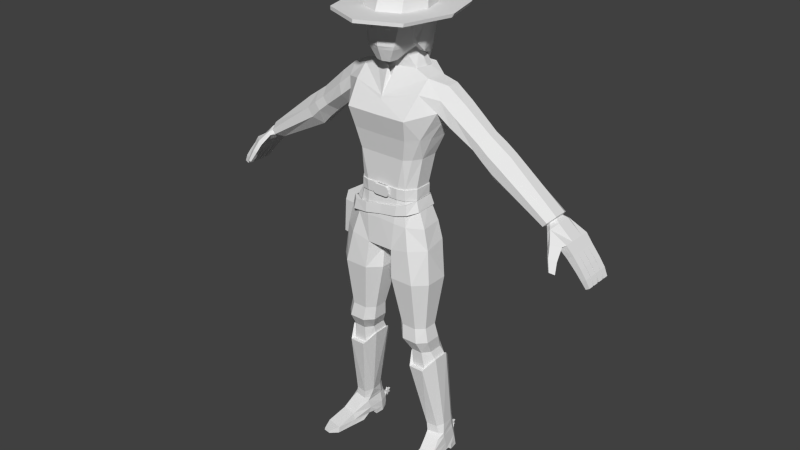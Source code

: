 # Source: Character_2.4.blend  (saved by Blender 2.78.0; exported with 4.5.12 LTS)
import bpy
from mathutils import Matrix  # noqa: F401  (used for matrix-valued properties, if any)

bpy.ops.wm.read_factory_settings(use_empty=True)
scene = bpy.context.scene
scene.name = 'Scene'

# ---- collections
col_collection_1 = bpy.data.collections.new('Collection 1'); scene.collection.children.link(col_collection_1)

# ---- world
world_world = bpy.data.worlds.new('World'); scene.world = world_world
world_world.color = (0.05088, 0.05088, 0.05088)
world_world.use_sun_shadow = False
world_world.sun_shadow_jitter_overblur = 0.0
world_world.cycles.sampling_method = 'NONE'
world_world.cycles.sample_map_resolution = 256

# ---- meshes
me_cubo_001 = bpy.data.meshes.new('Cubo.001')
me_cubo_001.from_pydata([(-0.05705, 0.05023, 1.132), (-0.07013, -0.1682, 1.134), (-0.1701, -0.01513, 1.121), (-0.1801, -0.1206, 1.121), (-0.1023, 0.03364, 1.124), (-0.1395, -0.1587, 1.124), (-0.1644, -0.01922, 1.163), (-0.1716, -0.1147, 1.164), (-0.07212, -0.1619, 1.176), (-0.05762, 0.03829, 1.173), (-0.102, 0.02416, 1.165), (-0.113, -0.1521, 1.167), (0.0005914, -0.1649, 1.148), (0.001725, 0.05117, 1.138), (0.05708, 0.04079, 1.149), (0.07131, -0.1639, 1.159), (0.1403, -0.01932, 1.182), (0.1451, -0.1167, 1.182), (0.1034, 0.0176, 1.163), (0.1197, -0.1547, 1.172), (0.0005914, -0.1582, 1.188), (0.001725, 0.03759, 1.18), (0.1346, -0.02341, 1.222), (0.1367, -0.1109, 1.222), (0.07331, -0.1576, 1.201), (0.05765, 0.02886, 1.19), (0.1032, 0.008115, 1.205), (0.1142, -0.1481, 1.212), (-0.05482, 0.06208, 1.132), (0.001883, 0.06318, 1.138), (0.0006884, -0.1702, 1.148), (-0.07384, -0.1737, 1.134), (0.001883, 0.04887, 1.18), (-0.1846, -0.1235, 1.121), (-0.1742, -0.01243, 1.121), (-0.1458, -0.1637, 1.124), (-0.1022, 0.02853, 1.165), (-0.1025, 0.03852, 1.124), (-0.14, -0.1567, 1.167), (0.0006884, -0.1632, 1.188), (-0.1721, -0.01674, 1.163), (-0.1797, -0.1174, 1.164), (-0.07594, -0.1671, 1.176), (-0.05542, 0.0495, 1.173), (0.06022, 0.05227, 1.149), (0.07521, -0.1692, 1.159), (0.1589, -0.1195, 1.182), (0.1538, -0.01685, 1.182), (0.1262, -0.1595, 1.172), (0.1088, 0.01793, 1.205), (0.1091, 0.02793, 1.163), (0.1204, -0.1526, 1.215), (0.1399, -0.02176, 1.224), (0.1428, -0.1129, 1.225), (0.07732, -0.1626, 1.201), (0.06082, 0.03969, 1.19), (-0.2283, -0.1219, 1.124), (-0.2178, -0.01082, 1.124), (-0.2118, -0.01513, 1.166), (-0.2194, -0.1158, 1.167), (-0.232, -0.1075, 0.9635), (-0.2242, -0.02454, 0.9635), (-0.251, -0.1063, 0.966), (-0.2432, -0.02334, 0.9659)], [], [(41, 33, 35, 38), (38, 35, 31, 42), (34, 40, 36, 37), (30, 39, 42, 31), (28, 43, 32, 29), (40, 34, 57, 58), (28, 37, 36, 43), (53, 51, 48, 46), (51, 54, 45, 48), (47, 50, 49, 52), (30, 45, 54, 39), (44, 29, 32, 55), (46, 47, 52, 53), (44, 55, 49, 50), (19, 17, 46, 48), (21, 25, 55, 32), (22, 23, 53, 52), (13, 0, 28, 29), (16, 18, 50, 47), (25, 26, 49, 55), (1, 12, 30, 31), (18, 14, 44, 50), (6, 10, 36, 40), (15, 19, 48, 45), (8, 11, 38, 42), (2, 3, 33, 34), (11, 7, 41, 38), (3, 5, 35, 33), (20, 8, 42, 39), (9, 21, 32, 43), (4, 2, 34, 37), (7, 6, 40, 41), (0, 4, 37, 28), (10, 9, 43, 36), (5, 1, 31, 35), (26, 22, 52, 49), (14, 13, 29, 44), (27, 24, 54, 51), (12, 15, 45, 30), (23, 27, 51, 53), (17, 16, 47, 46), (24, 20, 39, 54), (56, 59, 58, 57), (41, 40, 58, 59), (33, 56, 62, 60), (33, 41, 59, 56), (61, 60, 62, 63), (34, 33, 60, 61), (57, 34, 61, 63), (56, 57, 63, 62)])
_uv = me_cubo_001.uv_layers.new(name='UVMap')
_uv.uv.foreach_set('vector', [0.459, 0.2122, 0.459, 0.2122, 0.459, 0.2122, 0.459, 0.2122, 0.459, 0.2122, 0.459, 0.2122, 0.459, 0.2122, 0.459, 0.2122, 0.459, 0.2122, 0.459, 0.2122, 0.459, 0.2122, 0.459, 0.2122, 0.459, 0.2122, 0.459, 0.2122, 0.459, 0.2122, 0.459, 0.2122, 0.459, 0.2122, 0.459, 0.2122, 0.459, 0.2122, 0.459, 0.2122, 0.459, 0.2122, 0.459, 0.2122, 0.459, 0.2122, 0.459, 0.2122, 0.459, 0.2122, 0.459, 0.2122, 0.459, 0.2122, 0.459, 0.2122, 0.459, 0.2122, 0.459, 0.2122, 0.459, 0.2122, 0.459, 0.2122, 0.459, 0.2122, 0.459, 0.2122, 0.459, 0.2122, 0.459, 0.2122, 0.459, 0.2122, 0.459, 0.2122, 0.459, 0.2122, 0.459, 0.2122, 0.459, 0.2122, 0.459, 0.2122, 0.459, 0.2122, 0.459, 0.2122, 0.459, 0.2122, 0.459, 0.2122, 0.459, 0.2122, 0.459, 0.2122, 0.459, 0.2122, 0.459, 0.2122, 0.459, 0.2122, 0.459, 0.2122, 0.459, 0.2122, 0.459, 0.2122, 0.459, 0.2122, 0.459, 0.2122, 0.459, 0.2122, 0.459, 0.2122, 0.459, 0.2122, 0.459, 0.2122, 0.459, 0.2122, 0.459, 0.2122, 0.459, 0.2122, 0.459, 0.2122, 0.459, 0.2122, 0.459, 0.2122, 0.459, 0.2122, 0.459, 0.2122, 0.459, 0.2122, 0.459, 0.2122, 0.459, 0.2122, 0.459, 0.2122, 0.459, 0.2122, 0.459, 0.2122, 0.459, 0.2122, 0.459, 0.2122, 0.459, 0.2122, 0.459, 0.2122, 0.459, 0.2122, 0.459, 0.2122, 0.459, 0.2122, 0.459, 0.2122, 0.459, 0.2122, 0.459, 0.2122, 0.459, 0.2122, 0.459, 0.2122, 0.459, 0.2122, 0.459, 0.2122, 0.459, 0.2122, 0.459, 0.2122, 0.459, 0.2122, 0.459, 0.2122, 0.459, 0.2122, 0.459, 0.2122, 0.459, 0.2122, 0.459, 0.2122, 0.459, 0.2122, 0.459, 0.2122, 0.459, 0.2122, 0.459, 0.2122, 0.459, 0.2122, 0.459, 0.2122, 0.459, 0.2122, 0.459, 0.2122, 0.459, 0.2122, 0.459, 0.2122, 0.459, 0.2122, 0.459, 0.2122, 0.459, 0.2122, 0.459, 0.2122, 0.459, 0.2122, 0.459, 0.2122, 0.459, 0.2122, 0.459, 0.2122, 0.459, 0.2122, 0.459, 0.2122, 0.459, 0.2122, 0.459, 0.2122, 0.459, 0.2122, 0.459, 0.2122, 0.459, 0.2122, 0.459, 0.2122, 0.459, 0.2122, 0.459, 0.2122, 0.459, 0.2122, 0.459, 0.2122, 0.459, 0.2122, 0.459, 0.2122, 0.459, 0.2122, 0.459, 0.2122, 0.459, 0.2122, 0.459, 0.2122, 0.459, 0.2122, 0.459, 0.2122, 0.459, 0.2122, 0.459, 0.2122, 0.459, 0.2122, 0.459, 0.2122, 0.459, 0.2122, 0.459, 0.2122, 0.459, 0.2122, 0.459, 0.2122, 0.459, 0.2122, 0.459, 0.2122, 0.459, 0.2122, 0.459, 0.2122, 0.459, 0.2122, 0.459, 0.2122, 0.459, 0.2122, 0.459, 0.2122, 0.459, 0.2122, 0.459, 0.2122, 0.459, 0.2122, 0.459, 0.2122, 0.459, 0.2122, 0.459, 0.2122, 0.459, 0.2122, 0.459, 0.2122, 0.459, 0.2122, 0.459, 0.2122, 0.459, 0.2122, 0.459, 0.2122, 0.459, 0.2122, 0.459, 0.2122, 0.459, 0.2122, 0.459, 0.2122, 0.459, 0.2122, 0.459, 0.2122, 0.459, 0.2122, 0.459, 0.2122, 0.459, 0.2122, 0.459, 0.2122, 0.459, 0.2122, 0.459, 0.2122, 0.459, 0.2122, 0.459, 0.2122, 0.459, 0.2122, 0.459, 0.2122, 0.459, 0.2122, 0.459, 0.2122, 0.459, 0.2122, 0.459, 0.2122, 0.459, 0.2122, 0.459, 0.2122, 0.459, 0.2122, 0.459, 0.2122, 0.459, 0.2122, 0.459, 0.2122, 0.459, 0.2122, 0.459, 0.2122, 0.459, 0.2122, 0.459, 0.2122, 0.459, 0.2122, 0.459, 0.2122, 0.459, 0.2122, 0.459, 0.2122, 0.459, 0.2122, 0.459, 0.2122, 0.459, 0.2122, 0.459, 0.2122])
me_cubo_001.use_remesh_preserve_volume = False
me_cubo_001.use_remesh_preserve_attributes = False
me_cubo_001.use_mirror_vertex_groups = False
me_cubo_001.update()
me_cubo = bpy.data.meshes.new('Cubo')
me_cubo.from_pydata([(-0.1886, 0.08968, 0.05417), (-0.1968, 0.08968, 0.05417), (-0.1886, 0.08968, 0.03365), (-0.1968, 0.08968, 0.03365), (-0.1886, 0.09428, 0.0462), (-0.1968, 0.09428, 0.0462), (-0.1886, 0.1075, 0.04391), (-0.1968, 0.1075, 0.04391), (-0.1886, 0.09888, 0.05417), (-0.1968, 0.09888, 0.05417), (-0.1886, 0.1075, 0.06443), (-0.1968, 0.1075, 0.06443), (-0.1886, 0.09428, 0.06213), (-0.1968, 0.09428, 0.06213), (-0.1886, 0.08968, 0.07469), (-0.1968, 0.08968, 0.07469), (-0.1886, 0.08508, 0.06213), (-0.1968, 0.08508, 0.06213), (-0.1886, 0.07192, 0.06443), (-0.1968, 0.07192, 0.06443), (-0.1886, 0.08049, 0.05417), (-0.1968, 0.08049, 0.05417), (-0.1886, 0.07192, 0.04391), (-0.1968, 0.07192, 0.04391), (-0.1886, 0.08508, 0.0462), (-0.1968, 0.08508, 0.0462), (-0.07653, -0.06906, 1.833), (-0.03163, -0.1433, 1.782), (0.0, -0.152, 1.782), (-0.05822, -0.1553, 1.833), (0.0, -0.1228, 2.083), (0.0, 0.06348, 2.076), (0.0, -0.1733, 1.833), (0.0, 0.0914, 2.036), (0.0, -0.1661, 2.038), (0.0, -0.03245, 2.094), (0.0, 0.04704, 1.833), (-0.04793, 0.02324, 1.829), (0.0, -0.1065, 1.782), (-0.0443, -0.06012, 1.8), (-0.7192, 0.05866, 1.264), (-0.7307, 0.05866, 1.277), (-0.7699, 0.07129, 1.204), (-0.8023, 0.07129, 1.235), (-0.7995, 0.07129, 1.173), (-0.8295, 0.07129, 1.199), (-0.8389, 0.07129, 1.132), (-0.8663, 0.07129, 1.153), (-0.8644, 0.07129, 1.101), (-0.8901, 0.07129, 1.119), (-0.8864, 0.06842, 1.075), (-0.9054, 0.06842, 1.087), (-0.7077, 0.03328, 1.251), (-0.7077, -0.02311, 1.251), (-0.7307, -0.06988, 1.277), (-0.7422, -0.02937, 1.29), (-0.7422, 0.03328, 1.29), (-0.8023, 0.03699, 1.235), (-0.7995, 0.03956, 1.173), (-0.7995, 0.005261, 1.173), (-0.7995, -0.02904, 1.173), (-0.8295, -0.02904, 1.199), (-0.8295, 0.005261, 1.199), (-0.8295, 0.03956, 1.199), (-0.8389, 0.03699, 1.132), (-0.8389, 0.002688, 1.132), (-0.8389, -0.03161, 1.132), (-0.8663, -0.03161, 1.153), (-0.8663, 0.002688, 1.153), (-0.8663, 0.03699, 1.153), (-0.8644, 0.03699, 1.101), (-0.8644, 0.002688, 1.101), (-0.8644, -0.03161, 1.101), (-0.8901, -0.03161, 1.119), (-0.8901, 0.002688, 1.119), (-0.8901, 0.03699, 1.119), (-0.8864, 0.03481, 1.075), (-0.8864, -0.0006387, 1.075), (-0.8864, -0.03271, 1.075), (-0.9054, -0.03271, 1.087), (-0.9054, -0.0006387, 1.087), (-0.9054, 0.03481, 1.087), (-0.8663, 0.04214, 1.153), (-0.8901, 0.04214, 1.119), (-0.9054, 0.04437, 1.087), (-0.7699, 0.04214, 1.204), (-0.8389, 0.04214, 1.132), (-0.8644, 0.04214, 1.101), (-0.8864, 0.04437, 1.075), (-0.7699, 0.007834, 1.204), (-0.8389, 0.007834, 1.132), (-0.8663, 0.007834, 1.153), (-0.8644, 0.007834, 1.101), (-0.8901, 0.007834, 1.119), (-0.8864, 0.01076, 1.075), (-0.9054, 0.01076, 1.087), (-0.7699, -0.02647, 1.204), (-0.8023, -0.02647, 1.235), (-0.8389, -0.02647, 1.132), (-0.8663, -0.02647, 1.153), (-0.8644, -0.02647, 1.101), (-0.8901, -0.02647, 1.119), (-0.8864, -0.02469, 1.075), (-0.9054, -0.02469, 1.087), (-0.8052, -0.06077, 1.178), (-0.8447, -0.06077, 1.137), (-0.8714, -0.06077, 1.106), (-0.8903, -0.05677, 1.078), (-0.8295, -0.06077, 1.199), (-0.8663, -0.06077, 1.153), (-0.8901, -0.06077, 1.119), (-0.9054, -0.05677, 1.087), (-0.8023, -0.06717, 1.235), (-0.7192, -0.06988, 1.264), (-0.7718, -0.06934, 1.216), (-0.7453, -0.1029, 1.221), (-0.7583, -0.1226, 1.186), (-0.7863, -0.1057, 1.174), (-0.7782, -0.1417, 1.144), (-0.7978, -0.13, 1.136), (-0.792, -0.08058, 1.229), (-0.7557, -0.1071, 1.238), (-0.7961, -0.1153, 1.184), (-0.768, -0.1321, 1.196), (-0.8035, -0.1356, 1.142), (-0.7839, -0.1473, 1.15), (-0.7228, -0.01786, 1.3), (-0.7228, 0.02182, 1.3), (-0.6776, 0.03031, 1.256), (-0.6776, -0.02637, 1.256), (-0.5109, 0.02491, 1.485), (-0.5109, -0.01955, 1.485), (-0.437, -0.01955, 1.378), (-0.437, 0.02491, 1.378), (-0.2314, 0.01547, 1.705), (-0.2326, -0.04086, 1.705), (-0.7113, 0.04768, 1.287), (-0.694, 0.06724, 1.274), (-0.7105, -0.06302, 1.292), (-0.694, -0.06302, 1.274), (-0.4863, 0.06936, 1.45), (-0.4616, 0.06936, 1.414), (-0.4863, -0.064, 1.45), (-0.4616, -0.064, 1.414), (-0.3499, 0.02022, 1.461), (-0.3499, -0.02328, 1.461), (-0.416, -0.02328, 1.551), (-0.416, 0.02022, 1.551), (-0.3939, 0.06371, 1.521), (-0.3719, 0.06371, 1.491), (-0.3719, -0.06677, 1.491), (-0.3939, -0.06677, 1.521), (-0.3952, -0.02151, 1.421), (-0.3952, 0.02556, 1.421), (-0.4617, 0.02556, 1.519), (-0.4617, -0.02151, 1.519), (-0.4174, 0.07264, 1.454), (-0.4395, 0.07264, 1.486), (-0.4395, -0.06859, 1.486), (-0.4174, -0.06859, 1.454), (-0.2718, 0.06366, 1.621), (-0.3027, -0.03345, 1.649), (-0.2656, 0.07108, 1.562), (-0.3006, 0.01832, 1.651), (-0.2763, -0.03758, 1.518), (-0.2755, -0.08496, 1.561), (-0.269, 0.02839, 1.532), (-0.2889, -0.07915, 1.606), (-0.1692, 0.01423, 1.722), (-0.1559, -0.06689, 1.724), (-0.2007, 0.0589, 1.678), (-0.09363, 0.06085, 1.749), (0.0, 0.06858, 1.749), (-0.08471, -0.046, 1.744), (-0.01916, -0.09364, 1.752), (-0.2496, -0.08813, 0.09271), (-0.1888, -0.09872, 0.09271), (-0.244, 0.02203, 0.09795), (-0.2554, -0.05158, 0.09271), (-0.1801, 0.04663, 0.09833), (-0.2247, 0.05023, 0.09833), (-0.1697, 0.01604, 0.09833), (-0.1721, -0.06591, 0.09271), (-0.2724, -0.2213, 0.02668), (-0.2007, -0.2323, 0.02668), (-0.2531, 0.03294, 0.02379), (-0.2629, -0.04274, 0.02077), (-0.1777, 0.06014, 0.03583), (-0.2239, 0.06088, 0.03583), (-0.16, 0.01816, 0.02379), (-0.175, -0.05817, 0.02077), (-0.2548, 0.03563, 0.0004913), (-0.2297, 0.05907, 0.0004913), (-0.2749, -0.2278, 0.0004913), (-0.1745, 0.05682, 0.0004913), (-0.1594, 0.0203, 0.0004913), (-0.2005, -0.2392, 0.0004913), (-0.223, 0.05995, 0.04267), (-0.2482, 0.02981, 0.0537), (-0.1671, -0.05495, 0.0537), (-0.1946, -0.1417, 0.0537), (-0.1792, 0.05891, 0.04267), (-0.2607, -0.1316, 0.0537), (-0.2586, -0.04094, 0.0537), (-0.1604, 0.01634, 0.0537), (0.0, -0.1199, 0.9686), (0.0, -0.01028, 0.9686), (-0.1729, -0.1847, 0.8819), (-0.1683, -0.152, 0.6608), (-0.1797, -0.1599, 0.598), (-0.1829, -0.1252, 0.5367), (-0.1949, -0.1194, 0.4563), (-0.23, -0.07157, 0.1483), (-0.2391, -0.06828, 0.1113), (0.0, 0.032, 0.99), (-0.06906, -0.1847, 0.8819), (-0.1022, -0.152, 0.6608), (-0.1101, -0.1599, 0.598), (-0.1323, -0.1252, 0.5367), (-0.1336, -0.1194, 0.4563), (-0.1803, -0.0787, 0.1483), (-0.1843, -0.07885, 0.1113), (-0.05862, -0.1739, 1.004), (-0.2248, -0.0342, 0.8819), (-0.2014, -0.06093, 0.6608), (-0.2145, -0.054, 0.598), (-0.2083, -0.03121, 0.5367), (-0.2293, -0.01498, 0.5019), (-0.2407, 0.0159, 0.1458), (-0.2411, 0.01909, 0.1129), (-0.2248, -0.1345, 0.8819), (-0.2014, -0.1216, 0.6608), (-0.2145, -0.1246, 0.598), (-0.2083, -0.0939, 0.5367), (-0.222, -0.08462, 0.5015), (-0.2468, -0.04315, 0.153), (-0.2529, -0.05125, 0.1113), (-0.1855, 0.00531, 1.488), (-0.06906, 0.01596, 0.8819), (-0.1591, 0.01596, 0.8819), (-0.1022, -0.03058, 0.6608), (-0.1683, -0.03058, 0.6608), (-0.1101, -0.01869, 0.598), (-0.1797, -0.01869, 0.598), (-0.1323, 0.000133, 0.5367), (-0.1829, 0.000133, 0.5367), (-0.1336, 0.01239, 0.4563), (-0.1994, 0.0345, 0.4567), (-0.1879, 0.04322, 0.1458), (-0.2229, 0.04322, 0.1458), (-0.1821, 0.04351, 0.1129), (-0.2265, 0.04673, 0.1127), (-0.09916, 0.03185, 1.007), (0.0, -0.1739, 1.004), (-0.01713, -0.0342, 0.8819), (-0.06908, -0.06093, 0.6608), (-0.07527, -0.054, 0.598), (-0.1069, -0.03121, 0.5367), (-0.1052, -0.01506, 0.5015), (-0.1714, 0.0159, 0.1458), (-0.1688, 0.01909, 0.1129), (-0.02027, -0.01028, 0.9736), (-0.01713, -0.1345, 0.8819), (-0.06908, -0.1216, 0.6608), (-0.07527, -0.1246, 0.598), (-0.1069, -0.0939, 0.5367), (-0.1052, -0.08462, 0.5015), (-0.1587, -0.04315, 0.153), (-0.1683, -0.05479, 0.1113), (-0.02027, -0.1199, 0.9736), (0.0, -0.1682, 1.127), (0.0, 0.06515, 1.121), (-0.05619, 0.05985, 1.12), (-0.06795, -0.167, 1.122), (0.0, -0.1541, 1.402), (0.0, 0.02712, 1.402), (0.0, -0.1938, 1.58), (0.0, 0.08346, 1.6), (0.0, -0.1696, 1.49), (0.0, 0.06794, 1.488), (0.0, -0.1527, 1.273), (0.0, 0.01262, 1.269), (-0.1526, -0.01195, 1.402), (-0.03529, 0.03371, 0.9854), (-0.1767, -0.01702, 1.117), (-0.1322, -0.0273, 1.271), (-0.1879, -0.1203, 1.117), (-0.1526, -0.09296, 1.402), (-0.1813, -0.07529, 1.488), (-0.1345, -0.1035, 1.272), (-0.1042, -0.1541, 1.402), (-0.1378, -0.1931, 1.581), (-0.1239, -0.1697, 1.492), (-0.07481, -0.1527, 1.273), (-0.08898, 0.02712, 1.402), (-0.1226, 0.08346, 1.6), (-0.1056, 0.06794, 1.488), (-0.05679, 0.01285, 1.27), (0.0, -0.1608, 1.633), (-0.1528, -0.1226, 1.672), (-0.1012, 0.03943, 1.119), (-0.1275, 0.02712, 1.402), (-0.1556, 0.045, 1.488), (-0.2038, 0.07003, 1.605), (-0.1029, -0.0004501, 1.269), (0.0, -0.1544, 1.644), (-0.2264, -0.08155, 1.655), (-0.1274, 0.06438, 1.693), (0.0, 0.07831, 1.695), (-0.105, 0.009096, 1.747), (0.0, 0.0283, 1.829), (-0.03837, -0.1065, 1.782), (0.0, -0.07566, 1.794), (-0.05308, 0.003508, 1.819), (-0.1982, -0.01584, 1.041), (-0.1439, -0.175, 1.023), (-0.2097, -0.1246, 1.029), (-0.1212, -0.1582, 1.117), (-0.1673, -0.1273, 1.493), (-0.1054, -0.142, 1.272), (-0.1307, -0.1299, 1.402), (-0.7714, -0.08051, 1.214), (-0.2171, 0.03075, 1.564), (-0.2187, -0.09026, 1.605), (-0.2129, -0.0435, 1.56), (-0.07291, 0.08067, 2.035), (-0.09352, 0.06209, 2.036), (-0.06963, 0.004418, 1.833), (-0.05326, 0.02675, 1.833), (-0.05683, 0.05615, 2.074), (-0.07364, 0.04101, 2.075), (0.0, 0.04429, 2.079), (-0.08922, -0.1294, 2.038), (-0.07091, -0.09701, 2.083), (-0.1186, -0.02576, 2.038), (-0.0916, -0.02403, 2.083), (-0.1267, -0.03485, 1.98), (-0.1174, -0.0389, 1.965), (-0.0878, -0.1444, 1.965), (-0.09462, -0.1488, 1.98), (0.0, 0.08359, 1.968), (0.0, 0.09559, 1.98), (0.0, -0.1815, 1.965), (0.0, -0.189, 1.98), (-0.09248, 0.0495, 1.967), (-0.09961, 0.0605, 1.98), (-0.07733, 0.08144, 1.98), (-0.07153, 0.06953, 1.968), (-0.2378, -0.02343, 1.979), (-0.2332, -0.03006, 1.965), (-0.1744, -0.2396, 1.965), (-0.1776, -0.2372, 1.979), (0.0, 0.2133, 1.965), (0.0, 0.2214, 1.979), (0.0, -0.3135, 1.965), (0.0, -0.3127, 1.979), (-0.1837, 0.1456, 1.965), (-0.1869, 0.1555, 1.979), (-0.1451, 0.1948, 1.979), (-0.1421, 0.1854, 1.965), (0.0, 0.0513, 1.744), (-0.0836, 0.04544, 1.743), (-0.09221, 0.006183, 1.742), (0.0, -0.07174, 1.746), (-0.09658, -0.06474, 1.75), (-0.08908, 0.05251, 1.704), (0.0, 0.05922, 1.704), (0.0, -0.0979, 1.704), (-0.09895, 0.007519, 1.702), (-0.09035, -0.05229, 1.705), (-0.7269, -0.02637, 1.31), (-0.7269, 0.03031, 1.31), (-0.6882, 0.02182, 1.262), (-0.6998, 0.04768, 1.274), (-0.6882, -0.01786, 1.262), (-0.6998, -0.04352, 1.274), (-0.7105, 0.06724, 1.292), (-0.7113, -0.04352, 1.287), (0.0, -0.1514, 1.228), (0.0, 0.01731, 1.223), (-0.1321, -0.02729, 1.224), (-0.1365, -0.1056, 1.225), (-0.07297, -0.1511, 1.227), (-0.05762, 0.01615, 1.224), (-0.1006, 0.001883, 1.223), (-0.1073, -0.1416, 1.225), (0.0, -0.1678, 1.273), (0.0, -0.1666, 1.228), (-0.02494, -0.1514, 1.228), (-0.03791, -0.1518, 1.241), (-0.03411, -0.1515, 1.232), (-0.03791, -0.1523, 1.26), (-0.02494, -0.1527, 1.273), (-0.03411, -0.1525, 1.269), (-0.03791, -0.167, 1.241), (-0.02494, -0.1666, 1.228), (-0.03411, -0.1667, 1.232), (-0.02494, -0.1678, 1.273), (-0.03791, -0.1675, 1.26), (-0.03411, -0.1677, 1.269), (-0.1994, -0.1398, 0.4567), (-0.2293, -0.08676, 0.5019), (-0.1307, -0.1398, 0.4567), (-0.222, -0.01949, 0.5015), (-0.1949, 0.01239, 0.4563), (-0.1307, 0.0345, 0.4567), (-0.09911, -0.08676, 0.5019), (-0.09911, -0.009532, 0.5019), (-0.253, -0.2711, 0.02264), (-0.2208, -0.2761, 0.02264), (-0.254, -0.2741, 0.01219), (-0.2207, -0.2792, 0.01219), (-0.2602, -0.004944, 0.0004913), (-0.1633, -0.0205, 0.0004913), (-0.2601, -0.005877, 0.02379), (-0.1618, -0.02096, 0.02379), (-0.268, -0.07735, 0.0), (-0.176, -0.09313, 0.0), (-0.1755, 0.05868, 0.0537), (-0.1745, 0.06023, 0.02379), (-0.228, 0.06112, 0.02379), (-0.2259, 0.05985, 0.0537), (-0.1934, 0.09058, 0.04895), (-0.2032, 0.09132, 0.04895), (-0.203, 0.0904, 0.05579), (-0.1936, 0.08935, 0.05579), (-0.07474, -0.1578, 1.273), (0.0, -0.1578, 1.273), (-0.05562, 0.01784, 1.27), (0.0, 0.0176, 1.269), (0.0, -0.1565, 1.228), (-0.1381, -0.1056, 1.272), (-0.1357, -0.02477, 1.271), (-0.1356, -0.02477, 1.224), (-0.1072, -0.1465, 1.272), (-0.1402, -0.1079, 1.225), (-0.07279, -0.1562, 1.227), (-0.0565, 0.02134, 1.224), (-0.1046, 0.003728, 1.269), (0.0, 0.02258, 1.223), (-0.1022, 0.006204, 1.223), (-0.1093, -0.1461, 1.225), (-0.05972, -0.1533, 1.925), (-0.01589, -0.1661, 1.925), (-0.06202, -0.1543, 1.928), (-0.01589, -0.1654, 1.928), (-0.06523, -0.1663, 1.925), (-0.02608, -0.1816, 1.925), (-0.06753, -0.1665, 1.928), (-0.02608, -0.1809, 1.928), (-0.04845, -0.16, 1.914), (-0.0325, -0.1681, 1.914), (-0.0494, -0.164, 1.914), (-0.03345, -0.1721, 1.914), (-0.04848, -0.16, 1.908), (-0.03254, -0.1681, 1.908), (-0.04943, -0.1641, 1.908), (-0.03349, -0.1722, 1.908), (-0.08392, -0.07762, 1.868), (-0.09951, -0.1044, 1.967), (-0.1034, -0.1021, 1.966), (-0.09946, -0.07534, 1.867), (-0.1055, -0.06354, 1.845), (-0.1192, -0.05574, 1.966), (-0.08392, -0.06582, 1.847), (-0.05473, 0.03134, 1.847), (-0.06319, -0.1568, 1.847), (0.0, 0.05097, 1.847), (0.0, -0.1787, 1.847), (-0.07119, 0.009262, 1.847), (-0.1087, -0.001378, 1.967), (-0.07937, -0.02699, 1.811), (0.0, 0.09548, 1.847), (0.0, 0.0911, 1.968), (-0.0941, 0.04627, 1.847), (-0.09851, 0.0495, 1.967), (-0.07153, 0.07704, 1.968), (-0.06793, 0.07586, 1.847), (-0.1165, -0.001378, 1.967), (-0.1052, -0.02699, 1.812), (-0.2677, -0.132, 0.02373), (-0.2714, -0.1526, 0.0002456), (-0.1878, -0.1452, 0.02373), (-0.1883, -0.1662, 0.0002456), (-0.04767, 0.08156, 1.777), (0.0, 0.09218, 1.777), (-0.05658, 0.06961, 1.777), (-0.06748, 0.0381, 1.783), (0.0, 0.09625, 1.777), (-0.06184, 0.06961, 1.777), (-0.04767, 0.08562, 1.777), (-0.07075, 0.0381, 1.783), (-0.03839, 0.0798, 1.723), (-0.0147, 0.09045, 1.563), (-0.03645, 0.06477, 1.723), (-0.03972, 0.06477, 1.723), (-0.01603, 0.09816, 1.563), (0.0, 0.08504, 1.518), (-0.02422, 0.09581, 1.723), (0.0, 0.1064, 1.723), (-0.01956, 0.09651, 1.636), (0.0, 0.1092, 1.57), (0.0, 0.09825, 1.514), (-0.02336, 0.08643, 1.636), (-0.01114, 0.1074, 1.564), (0.0, 0.1088, 1.564), (-0.01159, 0.1058, 1.636), (0.0, 0.1127, 1.636), (-0.02057, 0.09825, 1.514), (-0.01117, 0.1073, 1.57), (-0.01853, 0.08504, 1.518), (-0.01611, 0.09803, 1.569), (-0.01519, 0.09012, 1.569), (-0.01284, 0.1147, 1.518), (0.0, 0.1148, 1.518), (-0.09213, -0.1399, 2.007), (0.0, 0.09366, 2.006), (0.0, -0.1784, 2.007), (-0.09681, 0.06123, 2.006), (-0.123, -0.03067, 2.007), (-0.07529, 0.08108, 2.005), (-0.09493, -0.09651, 1.927), (-0.1091, -0.09423, 1.926), (0.0, 0.09239, 1.921), (-0.104, 0.04855, 1.92), (-0.07729, 0.0767, 1.921), (-0.12, -0.008906, 1.91), (-0.122, -0.05803, 1.919)], [(0, 1)], [(2, 0, 24), (0, 2, 4), (0, 4, 6), (0, 6, 8), (0, 8, 10), (0, 10, 12), (0, 12, 14), (0, 14, 16), (0, 16, 18), (0, 18, 20), (0, 20, 22), (0, 22, 24), (3, 2, 24, 25), (2, 3, 5, 4), (4, 5, 7, 6), (6, 7, 9, 8), (8, 9, 11, 10), (10, 11, 13, 12), (12, 13, 15, 14), (14, 15, 17, 16), (16, 17, 19, 18), (18, 19, 21, 20), (20, 21, 23, 22), (22, 23, 25, 24), (1, 3, 25), (3, 1, 5), (5, 1, 7), (7, 1, 9), (9, 1, 11), (11, 1, 13), (13, 1, 15), (15, 1, 17), (17, 1, 19), (19, 1, 21), (21, 1, 23), (23, 1, 25), (467, 36, 328, 465), (27, 311, 38, 28), (466, 29, 32, 468), (32, 29, 27, 28), (469, 327, 26, 464), (332, 34, 30, 333), (464, 26, 29, 466), (37, 313, 327, 328), (51, 50, 88, 84), (68, 65, 71, 74), (62, 59, 65, 68), (40, 52, 85, 42), (45, 44, 46, 47), (49, 48, 50, 51), (82, 47, 49, 83), (95, 81, 76, 94), (96, 114, 104, 60), (66, 105, 106, 72), (101, 74, 80, 103), (93, 75, 81, 95), (43, 41, 40, 42), (103, 80, 77, 102), (99, 68, 74, 101), (91, 69, 75, 93), (83, 49, 51, 84), (46, 86, 87, 48), (59, 60, 98, 65), (64, 90, 92, 70), (65, 98, 100, 71), (53, 113, 114, 96), (92, 93, 95, 94), (93, 92, 90, 91), (58, 63, 82, 86), (44, 58, 86, 46), (78, 79, 73, 72), (108, 61, 67, 109), (120, 122, 123, 121), (122, 124, 125, 123), (119, 117, 116, 118), (377, 126, 55, 54), (115, 116, 117, 321), (89, 96, 60, 59), (118, 125, 124, 119), (121, 123, 116, 115), (109, 105, 104, 108), (110, 106, 105, 109), (111, 79, 78, 107), (100, 101, 103, 102), (101, 100, 98, 99), (77, 80, 74, 71), (76, 81, 75, 70), (70, 75, 69, 64), (64, 69, 63, 58), (62, 63, 69, 91), (86, 82, 83, 87), (87, 83, 84, 88), (47, 46, 48, 49), (70, 92, 94, 76), (71, 100, 102, 77), (48, 87, 88, 50), (61, 62, 68, 99), (43, 42, 44, 45), (41, 43, 57, 56), (112, 120, 121, 54), (107, 106, 110, 111), (54, 55, 97, 112), (99, 98, 60, 61), (108, 104, 114, 112), (110, 73, 79, 111), (109, 67, 73, 110), (372, 374, 53, 52), (376, 140, 141, 137), (128, 133, 132, 129), (129, 132, 143, 139), (131, 130, 371, 370), (160, 170, 303, 162), (164, 324, 323, 165), (161, 135, 134, 163), (147, 154, 155, 146), (146, 155, 158, 151), (145, 152, 153, 144), (149, 156, 157, 148), (148, 157, 154, 147), (151, 158, 159, 150), (306, 135, 161, 167), (371, 130, 140, 376), (370, 138, 142, 131), (139, 143, 142, 138), (162, 166, 144, 149), (144, 153, 156, 149), (165, 323, 306, 167), (166, 322, 324, 164), (160, 148, 147, 163), (167, 161, 146, 151), (143, 159, 158, 142), (133, 153, 152, 132), (150, 159, 152, 145), (140, 157, 156, 141), (131, 155, 154, 130), (145, 164, 165, 150), (148, 160, 162, 149), (126, 127, 56, 55), (373, 372, 52, 40), (97, 57, 63, 62, 61), (55, 56, 57, 97), (91, 90, 59, 62), (127, 136, 41, 56), (72, 106, 107, 78), (136, 373, 40, 41), (42, 85, 58, 44), (375, 377, 54, 113), (374, 375, 113, 53), (120, 112, 114, 321), (114, 113, 115, 321), (130, 154, 157, 140), (132, 152, 159, 143), (141, 156, 153, 133), (142, 158, 155, 131), (150, 165, 167, 151), (177, 229, 251, 180), (421, 420, 185, 198), (200, 184, 482), (180, 251, 250, 179), (209, 210, 218, 217), (413, 195, 189, 415), (204, 199, 190, 415, 189), (202, 480, 183), (204, 189, 419, 418), (228, 229, 236, 235), (419, 189, 195, 194), (480, 186, 416, 481), (231, 232, 209, 208), (191, 192, 194, 195), (412, 413, 415, 414), (203, 198, 185, 414, 186), (267, 259, 407, 406), (185, 420, 192, 191), (482, 184, 196, 483), (182, 199, 204, 181), (181, 204, 418, 179), (178, 203, 202, 175), (182, 176, 200, 199), (180, 421, 198, 177), (248, 249, 247, 405), (267, 268, 260, 259), (226, 403, 234, 233), (265, 266, 258, 257), (225, 226, 233, 232), (265, 257, 256, 264), (223, 224, 231, 230), (262, 263, 255, 254), (239, 223, 314, 252), (269, 262, 254, 261), (243, 242, 244, 245), (224, 225, 232, 231), (243, 225, 224, 241), (216, 217, 264, 263), (400, 212, 220, 402), (267, 406, 402, 220), (249, 251, 229, 228), (236, 213, 212, 235), (248, 405, 407, 259), (196, 184, 409, 411), (184, 200, 202, 183), (175, 176, 221, 213), (294, 301, 302, 296), (208, 216, 215, 207), (200, 176, 175, 202), (219, 218, 210, 211), (227, 228, 235, 401), (232, 233, 210, 209), (178, 236, 229, 177), (216, 263, 262, 215), (265, 264, 217, 218), (242, 256, 257, 244), (219, 266, 265, 218), (401, 235, 212, 400), (243, 241, 240, 242), (239, 241, 224, 223), (230, 231, 208, 207), (234, 211, 210, 233), (175, 213, 236, 178), (217, 216, 208, 209), (255, 263, 264, 256), (245, 404, 403, 226), (242, 240, 255, 256), (212, 213, 221, 220), (237, 282, 287, 288), (241, 239, 238, 240), (268, 182, 181, 260), (404, 245, 244, 246), (287, 282, 285, 289), (221, 268, 267, 220), (251, 249, 248, 250), (182, 268, 221, 176), (250, 248, 259, 260), (246, 244, 257, 258), (240, 238, 254, 255), (316, 314, 223, 230), (179, 250, 260, 181), (283, 272, 271, 214), (292, 278, 276, 291), (284, 314, 316, 286), (296, 302, 303, 295), (290, 274, 278, 292), (283, 238, 239, 252), (384, 380, 433, 440), (269, 261, 206, 205), (318, 288, 287, 320), (297, 281, 429, 428), (294, 275, 281, 297), (304, 297, 428, 438), (285, 282, 301, 304), (222, 253, 270, 273), (222, 273, 317, 315), (290, 320, 319, 293), (252, 300, 272, 283), (381, 286, 317, 385), (316, 315, 317, 286), (280, 274, 290, 293), (275, 294, 296, 279), (279, 296, 295, 277), (291, 276, 298, 299), (319, 320, 287, 289), (302, 301, 282, 237), (304, 301, 294, 297), (295, 303, 170, 307), (134, 168, 307, 170), (169, 364, 309, 168), (144, 166, 164, 145), (146, 161, 163, 147), (170, 160, 163, 134), (303, 322, 166, 162), (361, 37, 310, 360), (312, 39, 173, 363), (222, 269, 205, 253), (215, 262, 269, 222), (306, 299, 169, 135), (385, 317, 273, 382), (280, 293, 426, 427), (292, 318, 320, 290), (207, 315, 316, 230), (215, 222, 315, 207), (261, 283, 214, 206), (421, 180, 179, 418), (187, 188, 423, 422), (420, 419, 194, 192), (252, 314, 284, 300), (115, 113, 54, 121), (116, 123, 125, 118), (117, 122, 120, 321), (119, 124, 122, 117), (66, 67, 61, 60), (72, 73, 67, 66), (60, 104, 105, 66), (52, 53, 96, 89, 85), (58, 59, 90, 64), (63, 45, 47, 82), (43, 45, 63, 57), (85, 89, 59, 58), (97, 61, 108, 112), (311, 39, 312, 38), (313, 37, 361, 362), (37, 328, 36, 310), (483, 196, 193, 481), (177, 198, 203, 178), (318, 323, 324, 288), (288, 324, 322, 237), (307, 171, 172, 308), (302, 237, 322, 303), (168, 309, 171, 307), (291, 323, 318, 292), (299, 306, 323, 291), (277, 295, 307, 308), (243, 245, 226, 225), (128, 137, 141, 133), (26, 327, 313, 39), (311, 26, 39), (29, 26, 311, 27), (333, 30, 35, 335), (326, 330, 329, 325), (299, 298, 305, 169), (228, 227, 247, 249), (134, 135, 169, 168), (313, 362, 173, 39), (305, 174, 364, 169), (518, 326, 325, 520), (331, 330, 335, 35), (33, 325, 329, 31), (330, 326, 334, 335), (31, 329, 330, 331), (254, 238, 283, 261), (333, 335, 334, 332), (340, 347, 359, 352), (519, 336, 339, 515), (339, 336, 348, 351), (518, 345, 336, 519), (344, 470, 337, 349, 356), (515, 339, 343, 517), (346, 341, 353, 358), (516, 341, 346, 520), (345, 346, 358, 357), (356, 357, 358, 359), (348, 349, 350, 351), (357, 356, 349, 348), (351, 350, 354, 355), (353, 352, 359, 358), (343, 339, 351, 355), (337, 338, 350, 349), (347, 344, 356, 359), (338, 342, 354, 350), (336, 345, 357, 348), (173, 362, 368, 369), (364, 174, 367, 369), (171, 309, 368, 365), (309, 364, 369, 368), (172, 171, 365, 366), (362, 361, 365, 368), (174, 305, 367), (363, 173, 369, 367), (361, 360, 366, 365), (370, 126, 377, 138), (138, 377, 375, 139), (139, 375, 374, 129), (129, 374, 372, 128), (128, 372, 373, 137), (137, 373, 136, 376), (376, 136, 127, 371), (371, 127, 126, 370), (284, 380, 384, 300), (383, 384, 440, 437), (285, 304, 438, 432), (270, 378, 382, 273), (272, 383, 379, 271), (286, 381, 380, 284), (272, 300, 384, 383), (386, 280, 392, 397), (378, 387, 395, 388), (391, 389, 394, 398), (387, 386, 397, 399, 398, 394, 396, 395), (388, 395, 396, 390), (390, 396, 394, 389), (397, 392, 393, 399), (399, 393, 391, 398), (401, 234, 403, 227), (227, 403, 404, 247), (247, 404, 246, 405), (405, 246, 258, 407), (407, 258, 266, 406), (406, 266, 219, 402), (402, 219, 211, 400), (400, 211, 234, 401), (408, 410, 411, 409), (183, 193, 410, 408), (193, 196, 411, 410), (184, 183, 408, 409), (412, 414, 185, 191), (413, 412, 191, 195), (414, 415, 190, 186), (416, 186, 190, 417), (187, 201, 418, 419), (197, 188, 420, 421), (201, 197, 421, 418), (188, 187, 419, 420), (425, 422, 423, 424), (188, 197, 424, 423), (197, 201, 425, 424), (201, 187, 422, 425), (437, 440, 438, 428), (435, 431, 432, 433), (437, 428, 429, 439), (430, 427, 426, 436), (433, 432, 438, 440), (434, 441, 436, 426), (431, 435, 441, 434), (385, 382, 436, 441), (319, 289, 431, 434), (381, 385, 441, 435), (289, 285, 432, 431), (382, 378, 430, 436), (379, 383, 437, 439), (293, 319, 434, 426), (380, 381, 435, 433), (443, 445, 449, 447), (448, 446, 447, 449), (442, 443, 447, 446), (445, 444, 448, 449), (444, 442, 446, 448), (450, 452, 453, 451), (454, 455, 457, 456), (452, 450, 454, 456), (453, 452, 456, 457), (451, 453, 457, 455), (521, 459, 460, 522), (327, 469, 465, 328), (337, 464, 466, 338), (338, 466, 468, 342), (471, 479, 491, 487), (477, 472, 488, 490), (524, 475, 476, 525), (523, 472, 477, 525), (479, 474, 489, 491), (524, 474, 479, 526), (527, 526, 479, 462), (203, 186, 480, 202), (183, 480, 481, 193), (190, 482, 483, 417), (199, 200, 482, 190), (417, 483, 481, 416), (489, 490, 498, 492), (491, 489, 492, 495), (512, 511, 496, 493), (469, 471, 487, 486), (467, 465, 484, 485), (474, 477, 490, 489), (465, 469, 486, 484), (527, 462, 461, 522), (500, 506, 509, 511), (492, 498, 506, 500), (495, 492, 500, 503), (511, 509, 504, 496), (487, 491, 495, 494), (490, 488, 499, 498), (514, 502, 508, 513), (504, 505, 514, 513), (510, 508, 502, 497), (498, 499, 507, 506), (506, 507, 501, 509), (509, 501, 505, 504), (503, 500, 511, 512), (493, 496, 508, 510), (496, 504, 513, 508), (471, 469, 464), (33, 516, 520, 325), (332, 515, 517, 34), (326, 518, 519, 334), (334, 519, 515, 332), (345, 518, 520, 346), (462, 479, 471, 464), (462, 464, 458, 461), (463, 527, 522, 460), (463, 478, 526, 527), (475, 524, 526, 478), (473, 523, 525, 476), (474, 524, 525, 477), (458, 521, 522, 461)])
_uv = me_cubo.uv_layers.new(name='UVMap')
_uv.uv.foreach_set('vector', [0.3466, 0.4999, 0.3466, 0.4999, 0.3466, 0.4999, 0.3466, 0.4999, 0.3466, 0.4999, 0.3466, 0.4999, 0.3466, 0.4999, 0.3466, 0.4999, 0.3466, 0.4999, 0.3466, 0.4999, 0.3466, 0.4999, 0.3466, 0.4999, 0.3466, 0.4999, 0.3466, 0.4999, 0.3466, 0.4999, 0.3466, 0.4999, 0.3466, 0.4999, 0.3466, 0.4999, 0.3466, 0.4999, 0.3466, 0.4999, 0.3466, 0.4999, 0.3466, 0.4999, 0.3466, 0.4999, 0.3466, 0.4999, 0.3466, 0.4999, 0.3466, 0.4999, 0.3466, 0.4999, 0.3466, 0.4999, 0.3466, 0.4999, 0.3466, 0.4999, 0.3466, 0.4999, 0.3466, 0.4999, 0.3466, 0.4999, 0.3466, 0.4999, 0.3466, 0.4999, 0.3466, 0.4999, 0.3466, 0.4999, 0.3466, 0.4999, 0.3466, 0.4999, 0.3466, 0.4999, 0.3466, 0.4999, 0.3466, 0.4999, 0.3466, 0.4999, 0.3466, 0.4999, 0.3466, 0.4999, 0.3466, 0.4999, 0.3466, 0.4999, 0.3466, 0.4999, 0.3466, 0.4999, 0.3466, 0.4999, 0.3466, 0.4999, 0.3466, 0.4999, 0.3466, 0.4999, 0.3466, 0.4999, 0.3466, 0.4999, 0.3466, 0.4999, 0.3466, 0.4999, 0.3466, 0.4999, 0.3466, 0.4999, 0.3466, 0.4999, 0.3466, 0.4999, 0.3466, 0.4999, 0.3466, 0.4999, 0.3466, 0.4999, 0.3466, 0.4999, 0.3466, 0.4999, 0.3466, 0.4999, 0.3466, 0.4999, 0.3466, 0.4999, 0.3466, 0.4999, 0.3466, 0.4999, 0.3466, 0.4999, 0.3466, 0.4999, 0.3466, 0.4999, 0.3466, 0.4999, 0.3466, 0.4999, 0.3466, 0.4999, 0.3466, 0.4999, 0.3466, 0.4999, 0.3466, 0.4999, 0.2376, 0.1888, 0.2376, 0.1888, 0.2376, 0.1888, 0.2376, 0.1888, 0.3466, 0.4999, 0.3466, 0.4999, 0.3466, 0.4999, 0.3466, 0.4999, 0.3466, 0.4999, 0.3466, 0.4999, 0.3466, 0.4999, 0.3466, 0.4999, 0.3466, 0.4999, 0.3466, 0.4999, 0.3466, 0.4999, 0.3466, 0.4999, 0.3466, 0.4999, 0.3466, 0.4999, 0.3466, 0.4999, 0.3466, 0.4999, 0.3466, 0.4999, 0.3466, 0.4999, 0.3466, 0.4999, 0.3466, 0.4999, 0.3466, 0.4999, 0.3466, 0.4999, 0.3466, 0.4999, 0.3466, 0.4999, 0.3466, 0.4999, 0.3466, 0.4999, 0.3466, 0.4999, 0.3466, 0.4999, 0.3466, 0.4999, 0.3466, 0.4999, 0.3466, 0.4999, 0.3466, 0.4999, 0.3466, 0.4999, 0.2376, 0.1888, 0.2376, 0.1888, 0.2376, 0.1888, 0.1992, 0.687, 0.1992, 0.687, 0.1992, 0.687, 0.1992, 0.687, 0.1992, 0.687, 0.1992, 0.687, 0.1992, 0.687, 0.1992, 0.687, 0.1992, 0.687, 0.1992, 0.687, 0.1992, 0.687, 0.1992, 0.687, 0.1992, 0.687, 0.1992, 0.687, 0.1992, 0.687, 0.1992, 0.687, 0.2027, 0.6585, 0.2027, 0.6585, 0.2027, 0.6585, 0.2027, 0.6585, 0.1619, 0.1665, 0.1619, 0.1665, 0.1619, 0.1665, 0.1619, 0.1665, 0.1992, 0.687, 0.1992, 0.687, 0.1992, 0.687, 0.1992, 0.687, 0.1992, 0.687, 0.1992, 0.687, 0.1992, 0.687, 0.1992, 0.687, 0.1992, 0.687, 0.1992, 0.687, 0.1992, 0.687, 0.1992, 0.687, 0.1992, 0.687, 0.1992, 0.687, 0.1992, 0.687, 0.1992, 0.687, 0.1992, 0.687, 0.1992, 0.687, 0.1992, 0.687, 0.1992, 0.687, 0.1992, 0.687, 0.1992, 0.687, 0.1992, 0.687, 0.1992, 0.687, 0.1992, 0.687, 0.1992, 0.687, 0.1992, 0.687, 0.1992, 0.687, 0.1992, 0.687, 0.1992, 0.687, 0.1992, 0.687, 0.1992, 0.687, 0.1992, 0.687, 0.1992, 0.687, 0.1992, 0.687, 0.1992, 0.687, 0.1992, 0.687, 0.1992, 0.687, 0.1992, 0.687, 0.1992, 0.687, 0.1992, 0.687, 0.1992, 0.687, 0.1992, 0.687, 0.1992, 0.687, 0.1992, 0.687, 0.1992, 0.687, 0.1992, 0.687, 0.1992, 0.687, 0.1992, 0.687, 0.1992, 0.687, 0.1992, 0.687, 0.1992, 0.687, 0.1992, 0.687, 0.1992, 0.687, 0.1992, 0.687, 0.1992, 0.687, 0.1992, 0.687, 0.1992, 0.687, 0.1992, 0.687, 0.1992, 0.687, 0.1992, 0.687, 0.1992, 0.687, 0.1992, 0.687, 0.1992, 0.687, 0.1992, 0.687, 0.1992, 0.687, 0.1992, 0.687, 0.1992, 0.687, 0.1992, 0.687, 0.1992, 0.687, 0.1992, 0.687, 0.1992, 0.687, 0.1992, 0.687, 0.1992, 0.687, 0.1992, 0.687, 0.1992, 0.687, 0.1992, 0.687, 0.1992, 0.687, 0.1992, 0.687, 0.1992, 0.687, 0.1992, 0.687, 0.1992, 0.687, 0.1992, 0.687, 0.1992, 0.687, 0.1992, 0.687, 0.1992, 0.687, 0.1992, 0.687, 0.1992, 0.687, 0.1992, 0.687, 0.1992, 0.687, 0.1992, 0.687, 0.1992, 0.687, 0.1992, 0.687, 0.1992, 0.687, 0.1992, 0.687, 0.1992, 0.687, 0.1992, 0.687, 0.1992, 0.687, 0.1992, 0.687, 0.1992, 0.687, 0.1992, 0.687, 0.1992, 0.687, 0.1992, 0.687, 0.1992, 0.687, 0.1992, 0.687, 0.1992, 0.687, 0.1992, 0.687, 0.1992, 0.687, 0.1992, 0.687, 0.1992, 0.687, 0.1992, 0.687, 0.1992, 0.687, 0.1992, 0.687, 0.1992, 0.687, 0.1992, 0.687, 0.1992, 0.687, 0.1992, 0.687, 0.1992, 0.687, 0.1992, 0.687, 0.1992, 0.687, 0.1992, 0.687, 0.1992, 0.687, 0.1992, 0.687, 0.1992, 0.687, 0.1992, 0.687, 0.1992, 0.687, 0.1992, 0.687, 0.1992, 0.687, 0.1992, 0.687, 0.1992, 0.687, 0.1992, 0.687, 0.1992, 0.687, 0.1992, 0.687, 0.1992, 0.687, 0.1992, 0.687, 0.1992, 0.687, 0.1992, 0.687, 0.1992, 0.687, 0.1992, 0.687, 0.1992, 0.687, 0.1992, 0.687, 0.1992, 0.687, 0.1992, 0.687, 0.1992, 0.687, 0.1992, 0.687, 0.1992, 0.687, 0.1992, 0.687, 0.1992, 0.687, 0.1992, 0.687, 0.1992, 0.687, 0.1992, 0.687, 0.1992, 0.687, 0.1992, 0.687, 0.1992, 0.687, 0.1992, 0.687, 0.1992, 0.687, 0.1992, 0.687, 0.1992, 0.687, 0.1992, 0.687, 0.1992, 0.687, 0.1992, 0.687, 0.1992, 0.687, 0.1992, 0.687, 0.1992, 0.687, 0.1992, 0.687, 0.1992, 0.687, 0.1992, 0.687, 0.1992, 0.687, 0.1992, 0.687, 0.1992, 0.687, 0.1992, 0.687, 0.1992, 0.687, 0.1992, 0.687, 0.1992, 0.687, 0.1992, 0.687, 0.1992, 0.687, 0.1992, 0.687, 0.1992, 0.687, 0.1992, 0.687, 0.1992, 0.687, 0.1992, 0.687, 0.1992, 0.687, 0.1992, 0.687, 0.1992, 0.687, 0.1992, 0.687, 0.1992, 0.687, 0.1992, 0.687, 0.1992, 0.687, 0.1992, 0.687, 0.1992, 0.687, 0.1992, 0.687, 0.1992, 0.687, 0.1992, 0.687, 0.1992, 0.687, 0.1992, 0.687, 0.1992, 0.687, 0.1992, 0.687, 0.1992, 0.687, 0.1992, 0.687, 0.1992, 0.687, 0.1992, 0.687, 0.1992, 0.687, 0.1992, 0.687, 0.1992, 0.687, 0.1992, 0.687, 0.1992, 0.687, 0.1992, 0.687, 0.1992, 0.687, 0.1992, 0.687, 0.1992, 0.687, 0.1992, 0.687, 0.1992, 0.687, 0.1992, 0.687, 0.1992, 0.687, 0.1992, 0.687, 0.1992, 0.687, 0.1992, 0.687, 0.1992, 0.687, 0.1992, 0.687, 0.1992, 0.687, 0.1992, 0.687, 0.1992, 0.687, 0.1992, 0.687, 0.1992, 0.687, 0.1992, 0.687, 0.1992, 0.687, 0.1992, 0.687, 0.1992, 0.687, 0.1992, 0.687, 0.1992, 0.687, 0.1992, 0.687, 0.1992, 0.687, 0.1992, 0.687, 0.1992, 0.687, 0.1992, 0.687, 0.1992, 0.687, 0.1992, 0.687, 0.1992, 0.687, 0.1992, 0.687, 0.1992, 0.687, 0.1992, 0.687, 0.1992, 0.687, 0.1992, 0.687, 0.1992, 0.687, 0.1992, 0.687, 0.1992, 0.687, 0.1992, 0.687, 0.1992, 0.687, 0.1992, 0.687, 0.1992, 0.687, 0.1992, 0.687, 0.1992, 0.687, 0.1992, 0.687, 0.1992, 0.687, 0.1992, 0.687, 0.1992, 0.687, 0.1992, 0.687, 0.1992, 0.687, 0.1992, 0.687, 0.1992, 0.687, 0.3394, 0.2477, 0.3394, 0.2477, 0.3394, 0.2477, 0.3394, 0.2477, 0.3394, 0.2477, 0.3394, 0.2477, 0.3394, 0.2477, 0.3394, 0.2477, 0.3394, 0.2477, 0.3394, 0.2477, 0.3394, 0.2477, 0.3394, 0.2477, 0.3394, 0.2477, 0.3394, 0.2477, 0.3394, 0.2477, 0.3394, 0.2477, 0.3394, 0.2477, 0.3394, 0.2477, 0.3394, 0.2477, 0.3394, 0.2477, 0.3394, 0.2477, 0.3394, 0.2477, 0.3394, 0.2477, 0.3394, 0.2477, 0.3394, 0.2477, 0.3394, 0.2477, 0.3394, 0.2477, 0.3394, 0.2477, 0.3394, 0.2477, 0.3394, 0.2477, 0.3394, 0.2477, 0.3394, 0.2477, 0.3394, 0.2477, 0.3394, 0.2477, 0.3394, 0.2477, 0.3394, 0.2477, 0.3394, 0.2477, 0.3394, 0.2477, 0.3394, 0.2477, 0.3394, 0.2477, 0.3394, 0.2477, 0.3394, 0.2477, 0.3394, 0.2477, 0.3394, 0.2477, 0.3394, 0.2477, 0.3394, 0.2477, 0.3394, 0.2477, 0.3394, 0.2477, 0.3394, 0.2477, 0.3394, 0.2477, 0.3394, 0.2477, 0.3394, 0.2477, 0.3394, 0.2477, 0.3394, 0.2477, 0.3394, 0.2477, 0.3394, 0.2477, 0.3394, 0.2477, 0.3394, 0.2477, 0.3394, 0.2477, 0.3394, 0.2477, 0.3394, 0.2477, 0.3394, 0.2477, 0.3394, 0.2477, 0.3394, 0.2477, 0.3394, 0.2477, 0.3394, 0.2477, 0.3394, 0.2477, 0.3394, 0.2477, 0.3394, 0.2477, 0.3394, 0.2477, 0.3394, 0.2477, 0.3394, 0.2477, 0.3394, 0.2477, 0.3394, 0.2477, 0.3394, 0.2477, 0.3394, 0.2477, 0.3394, 0.2477, 0.3394, 0.2477, 0.3394, 0.2477, 0.3394, 0.2477, 0.3394, 0.2477, 0.3394, 0.2477, 0.3394, 0.2477, 0.3394, 0.2477, 0.3394, 0.2477, 0.3394, 0.2477, 0.3394, 0.2477, 0.3394, 0.2477, 0.3394, 0.2477, 0.3394, 0.2477, 0.3394, 0.2477, 0.3394, 0.2477, 0.3394, 0.2477, 0.3394, 0.2477, 0.3394, 0.2477, 0.3394, 0.2477, 0.3394, 0.2477, 0.3394, 0.2477, 0.3394, 0.2477, 0.3394, 0.2477, 0.3394, 0.2477, 0.3394, 0.2477, 0.3394, 0.2477, 0.3394, 0.2477, 0.3394, 0.2477, 0.3394, 0.2477, 0.3394, 0.2477, 0.3394, 0.2477, 0.3394, 0.2477, 0.3394, 0.2477, 0.3394, 0.2477, 0.3394, 0.2477, 0.3394, 0.2477, 0.3394, 0.2477, 0.3394, 0.2477, 0.3394, 0.2477, 0.3394, 0.2477, 0.3394, 0.2477, 0.3394, 0.2477, 0.3394, 0.2477, 0.1992, 0.687, 0.1992, 0.687, 0.1992, 0.687, 0.1992, 0.687, 0.1992, 0.687, 0.1992, 0.687, 0.1992, 0.687, 0.1992, 0.687, 0.1992, 0.687, 0.1992, 0.687, 0.1992, 0.687, 0.1992, 0.687, 0.1992, 0.687, 0.1992, 0.687, 0.1992, 0.687, 0.1992, 0.687, 0.1992, 0.687, 0.1992, 0.687, 0.1992, 0.687, 0.1992, 0.687, 0.1992, 0.687, 0.1992, 0.687, 0.1992, 0.687, 0.1992, 0.687, 0.1992, 0.687, 0.1992, 0.687, 0.1992, 0.687, 0.1992, 0.687, 0.1992, 0.687, 0.1992, 0.687, 0.1992, 0.687, 0.1992, 0.687, 0.1992, 0.687, 0.1992, 0.687, 0.1992, 0.687, 0.1992, 0.687, 0.1992, 0.687, 0.1992, 0.687, 0.1992, 0.687, 0.1992, 0.687, 0.1992, 0.687, 0.1992, 0.687, 0.1992, 0.687, 0.1992, 0.687, 0.1992, 0.687, 0.1992, 0.687, 0.1992, 0.687, 0.1992, 0.687, 0.1992, 0.687, 0.1992, 0.687, 0.1992, 0.687, 0.1992, 0.687, 0.1992, 0.687, 0.3394, 0.2477, 0.3394, 0.2477, 0.3394, 0.2477, 0.3394, 0.2477, 0.3394, 0.2477, 0.3394, 0.2477, 0.3394, 0.2477, 0.3394, 0.2477, 0.3394, 0.2477, 0.3394, 0.2477, 0.3394, 0.2477, 0.3394, 0.2477, 0.3394, 0.2477, 0.3394, 0.2477, 0.3394, 0.2477, 0.3394, 0.2477, 0.3394, 0.2477, 0.3394, 0.2477, 0.3394, 0.2477, 0.3394, 0.2477, 0.5443, 0.2214, 0.5443, 0.2214, 0.5443, 0.2214, 0.5443, 0.2214, 0.5443, 0.2214, 0.5443, 0.2214, 0.5443, 0.2214, 0.5443, 0.2214, 0.4567, 0.6766, 0.4567, 0.6766, 0.4567, 0.6766, 0.5443, 0.2214, 0.5443, 0.2214, 0.5443, 0.2214, 0.5443, 0.2214, 0.4605, 0.9611, 0.4605, 0.9611, 0.4605, 0.9611, 0.4605, 0.9611, 0.4567, 0.6766, 0.4567, 0.6766, 0.4567, 0.6766, 0.4567, 0.6766, 0.5443, 0.2214, 0.5443, 0.2214, 0.5443, 0.2214, 0.5443, 0.2214, 0.5443, 0.2214, 0.4567, 0.6766, 0.4567, 0.6766, 0.4567, 0.6766, 0.5443, 0.2214, 0.5443, 0.2214, 0.5443, 0.2214, 0.5443, 0.2214, 0.5443, 0.2214, 0.5443, 0.2214, 0.5443, 0.2214, 0.5443, 0.2214, 0.4567, 0.6766, 0.4567, 0.6766, 0.4567, 0.6766, 0.4567, 0.6766, 0.5443, 0.2214, 0.5443, 0.2214, 0.5443, 0.2214, 0.5443, 0.2214, 0.4605, 0.9611, 0.4605, 0.9611, 0.4605, 0.9611, 0.4605, 0.9611, 0.4567, 0.6766, 0.4567, 0.6766, 0.4567, 0.6766, 0.4567, 0.6766, 0.4567, 0.6766, 0.4567, 0.6766, 0.4567, 0.6766, 0.4567, 0.6766, 0.5443, 0.2214, 0.5443, 0.2214, 0.5443, 0.2214, 0.5443, 0.2214, 0.5443, 0.2214, 0.5443, 0.2214, 0.5443, 0.2214, 0.5443, 0.2214, 0.5443, 0.2214, 0.4567, 0.6766, 0.4567, 0.6766, 0.4567, 0.6766, 0.4567, 0.6766, 0.4567, 0.6766, 0.4567, 0.6766, 0.4567, 0.6766, 0.4567, 0.6766, 0.5443, 0.2214, 0.5443, 0.2214, 0.5443, 0.2214, 0.5443, 0.2214, 0.5443, 0.2214, 0.5443, 0.2214, 0.5443, 0.2214, 0.5443, 0.2214, 0.5443, 0.2214, 0.5443, 0.2214, 0.5443, 0.2214, 0.5443, 0.2214, 0.5443, 0.2214, 0.5443, 0.2214, 0.5443, 0.2214, 0.5443, 0.2214, 0.5443, 0.2214, 0.5443, 0.2214, 0.5443, 0.2214, 0.5443, 0.2214, 0.5443, 0.2214, 0.5443, 0.2214, 0.5443, 0.2214, 0.5443, 0.2214, 0.5443, 0.2214, 0.5443, 0.2214, 0.5443, 0.2214, 0.5443, 0.2214, 0.4605, 0.9611, 0.4605, 0.9611, 0.4605, 0.9611, 0.4605, 0.9611, 0.4605, 0.9611, 0.4605, 0.9611, 0.4605, 0.9611, 0.4605, 0.9611, 0.4605, 0.9611, 0.4605, 0.9611, 0.4605, 0.9611, 0.4605, 0.9611, 0.4605, 0.9611, 0.4605, 0.9611, 0.4605, 0.9611, 0.4605, 0.9611, 0.4605, 0.9611, 0.4605, 0.9611, 0.4605, 0.9611, 0.4605, 0.9611, 0.4605, 0.9611, 0.4605, 0.9611, 0.4605, 0.9611, 0.4605, 0.9611, 0.4605, 0.9611, 0.4605, 0.9611, 0.4605, 0.9611, 0.4605, 0.9611, 0.4605, 0.9611, 0.4605, 0.9611, 0.4605, 0.9611, 0.4605, 0.9611, 0.4605, 0.9611, 0.4605, 0.9611, 0.4605, 0.9611, 0.4605, 0.9611, 0.4605, 0.9611, 0.4605, 0.9611, 0.4605, 0.9611, 0.4605, 0.9611, 0.4605, 0.9611, 0.4605, 0.9611, 0.4605, 0.9611, 0.4605, 0.9611, 0.4605, 0.9611, 0.4605, 0.9611, 0.4605, 0.9611, 0.4605, 0.9611, 0.5443, 0.2214, 0.5443, 0.2214, 0.5443, 0.2214, 0.5443, 0.2214, 0.5443, 0.2214, 0.5443, 0.2214, 0.5443, 0.2214, 0.5443, 0.2214, 0.5443, 0.2214, 0.5443, 0.2214, 0.5443, 0.2214, 0.5443, 0.2214, 0.5443, 0.2214, 0.5443, 0.2214, 0.5443, 0.2214, 0.5443, 0.2214, 0.5443, 0.2214, 0.5443, 0.2214, 0.5443, 0.2214, 0.5443, 0.2214, 0.4567, 0.6766, 0.4567, 0.6766, 0.4567, 0.6766, 0.4567, 0.6766, 0.4723, 0.6825, 0.4723, 0.6825, 0.4723, 0.6825, 0.4723, 0.6825, 0.5443, 0.2214, 0.5443, 0.2214, 0.5443, 0.2214, 0.5443, 0.2214, 0.2634, 0.1522, 0.2634, 0.1522, 0.2634, 0.1522, 0.2634, 0.1522, 0.4605, 0.9611, 0.4605, 0.9611, 0.4605, 0.9611, 0.4605, 0.9611, 0.5443, 0.2214, 0.5443, 0.2214, 0.5443, 0.2214, 0.5443, 0.2214, 0.4605, 0.9611, 0.4605, 0.9611, 0.4605, 0.9611, 0.4605, 0.9611, 0.5443, 0.2214, 0.5443, 0.2214, 0.5443, 0.2214, 0.5443, 0.2214, 0.4605, 0.9611, 0.4605, 0.9611, 0.4605, 0.9611, 0.4605, 0.9611, 0.5443, 0.2214, 0.5443, 0.2214, 0.5443, 0.2214, 0.5443, 0.2214, 0.4605, 0.9611, 0.4605, 0.9611, 0.4605, 0.9611, 0.4605, 0.9611, 0.4605, 0.9611, 0.4605, 0.9611, 0.4605, 0.9611, 0.4605, 0.9611, 0.4605, 0.9611, 0.4605, 0.9611, 0.4605, 0.9611, 0.4605, 0.9611, 0.4605, 0.9611, 0.4605, 0.9611, 0.4605, 0.9611, 0.4605, 0.9611, 0.5443, 0.2214, 0.5443, 0.2214, 0.5443, 0.2214, 0.5443, 0.2214, 0.4605, 0.9611, 0.4605, 0.9611, 0.4605, 0.9611, 0.4605, 0.9611, 0.4605, 0.9611, 0.4605, 0.9611, 0.4605, 0.9611, 0.4605, 0.9611, 0.4605, 0.9611, 0.4605, 0.9611, 0.4605, 0.9611, 0.4605, 0.9611, 0.4605, 0.9611, 0.4605, 0.9611, 0.4605, 0.9611, 0.4605, 0.9611, 0.5443, 0.2214, 0.5443, 0.2214, 0.5443, 0.2214, 0.5443, 0.2214, 0.4605, 0.9611, 0.4605, 0.9611, 0.4605, 0.9611, 0.4605, 0.9611, 0.4605, 0.9611, 0.4605, 0.9611, 0.4605, 0.9611, 0.4605, 0.9611, 0.4605, 0.9611, 0.4605, 0.9611, 0.4605, 0.9611, 0.4605, 0.9611, 0.4605, 0.9611, 0.4605, 0.9611, 0.4605, 0.9611, 0.4605, 0.9611, 0.5443, 0.2214, 0.5443, 0.2214, 0.5443, 0.2214, 0.5443, 0.2214, 0.2634, 0.1522, 0.2634, 0.1522, 0.2634, 0.1522, 0.2634, 0.1522, 0.4605, 0.9611, 0.4605, 0.9611, 0.4605, 0.9611, 0.4605, 0.9611, 0.5443, 0.2214, 0.5443, 0.2214, 0.5443, 0.2214, 0.5443, 0.2214, 0.4605, 0.9611, 0.4605, 0.9611, 0.4605, 0.9611, 0.4605, 0.9611, 0.2634, 0.1522, 0.2634, 0.1522, 0.2634, 0.1522, 0.2634, 0.1522, 0.5443, 0.2214, 0.5443, 0.2214, 0.5443, 0.2214, 0.5443, 0.2214, 0.5443, 0.2214, 0.5443, 0.2214, 0.5443, 0.2214, 0.5443, 0.2214, 0.5443, 0.2214, 0.5443, 0.2214, 0.5443, 0.2214, 0.5443, 0.2214, 0.5443, 0.2214, 0.5443, 0.2214, 0.5443, 0.2214, 0.5443, 0.2214, 0.4605, 0.9611, 0.4605, 0.9611, 0.4605, 0.9611, 0.4605, 0.9611, 0.4605, 0.9611, 0.4605, 0.9611, 0.4605, 0.9611, 0.4605, 0.9611, 0.4605, 0.9611, 0.4605, 0.9611, 0.4605, 0.9611, 0.4605, 0.9611, 0.5443, 0.2214, 0.5443, 0.2214, 0.5443, 0.2214, 0.5443, 0.2214, 0.4605, 0.9611, 0.4605, 0.9611, 0.4605, 0.9611, 0.4605, 0.9611, 0.2634, 0.1522, 0.2634, 0.1522, 0.2634, 0.1522, 0.2634, 0.1522, 0.4605, 0.9611, 0.4605, 0.9611, 0.4605, 0.9611, 0.4605, 0.9611, 0.2634, 0.1522, 0.2634, 0.1522, 0.2634, 0.1522, 0.2634, 0.1522, 0.2634, 0.1522, 0.2634, 0.1522, 0.2634, 0.1522, 0.2634, 0.1522, 0.4605, 0.9611, 0.4605, 0.9611, 0.4605, 0.9611, 0.4605, 0.9611, 0.5232, 0.1913, 0.5232, 0.1913, 0.5232, 0.1913, 0.5232, 0.1913, 0.4605, 0.9611, 0.4605, 0.9611, 0.4605, 0.9611, 0.4605, 0.9611, 0.2634, 0.1522, 0.2634, 0.1522, 0.2634, 0.1522, 0.2634, 0.1522, 0.5232, 0.1913, 0.5232, 0.1913, 0.5232, 0.1913, 0.5232, 0.1913, 0.2634, 0.1522, 0.2634, 0.1522, 0.2634, 0.1522, 0.2634, 0.1522, 0.5232, 0.1913, 0.5232, 0.1913, 0.5232, 0.1913, 0.5232, 0.1913, 0.2634, 0.1522, 0.2634, 0.1522, 0.2634, 0.1522, 0.2634, 0.1522, 0.4605, 0.9611, 0.4605, 0.9611, 0.4605, 0.9611, 0.4605, 0.9611, 0.4605, 0.9611, 0.4605, 0.9611, 0.4605, 0.9611, 0.4605, 0.9611, 0.2634, 0.1522, 0.2634, 0.1522, 0.2634, 0.1522, 0.2634, 0.1522, 0.4605, 0.9611, 0.4605, 0.9611, 0.4605, 0.9611, 0.4605, 0.9611, 0.4605, 0.9611, 0.4605, 0.9611, 0.4605, 0.9611, 0.4605, 0.9611, 0.4605, 0.9611, 0.4605, 0.9611, 0.4605, 0.9611, 0.4605, 0.9611, 0.2634, 0.1522, 0.2634, 0.1522, 0.2634, 0.1522, 0.2634, 0.1522, 0.2634, 0.1522, 0.2634, 0.1522, 0.2634, 0.1522, 0.2634, 0.1522, 0.2634, 0.1522, 0.2634, 0.1522, 0.2634, 0.1522, 0.2634, 0.1522, 0.2634, 0.1522, 0.2634, 0.1522, 0.2634, 0.1522, 0.2634, 0.1522, 0.2634, 0.1522, 0.2634, 0.1522, 0.2634, 0.1522, 0.2634, 0.1522, 0.2634, 0.1522, 0.2634, 0.1522, 0.2634, 0.1522, 0.2634, 0.1522, 0.2634, 0.1522, 0.2634, 0.1522, 0.2634, 0.1522, 0.2634, 0.1522, 0.2634, 0.1522, 0.2634, 0.1522, 0.2634, 0.1522, 0.2634, 0.1522, 0.2634, 0.1522, 0.2634, 0.1522, 0.2634, 0.1522, 0.2634, 0.1522, 0.3542, 0.1838, 0.3542, 0.1838, 0.3542, 0.1838, 0.3542, 0.1838, 0.3394, 0.2477, 0.3394, 0.2477, 0.3394, 0.2477, 0.3394, 0.2477, 0.3394, 0.2477, 0.3394, 0.2477, 0.3394, 0.2477, 0.3394, 0.2477, 0.3394, 0.2477, 0.3394, 0.2477, 0.3394, 0.2477, 0.3394, 0.2477, 0.3394, 0.2477, 0.3394, 0.2477, 0.3394, 0.2477, 0.3394, 0.2477, 0.1992, 0.687, 0.1992, 0.687, 0.1992, 0.687, 0.1992, 0.687, 0.1992, 0.687, 0.1992, 0.687, 0.1992, 0.687, 0.1992, 0.687, 0.4605, 0.9611, 0.4605, 0.9611, 0.4605, 0.9611, 0.4605, 0.9611, 0.4605, 0.9611, 0.4605, 0.9611, 0.4605, 0.9611, 0.4605, 0.9611, 0.2634, 0.1522, 0.2634, 0.1522, 0.2634, 0.1522, 0.2634, 0.1522, 0.4605, 0.9611, 0.4605, 0.9611, 0.4605, 0.9611, 0.4605, 0.9611, 0.5232, 0.1913, 0.5232, 0.1913, 0.5232, 0.1913, 0.5232, 0.1913, 0.2634, 0.1522, 0.2634, 0.1522, 0.2634, 0.1522, 0.2634, 0.1522, 0.4605, 0.9611, 0.4605, 0.9611, 0.4605, 0.9611, 0.4605, 0.9611, 0.4605, 0.9611, 0.4605, 0.9611, 0.4605, 0.9611, 0.4605, 0.9611, 0.4605, 0.9611, 0.4605, 0.9611, 0.4605, 0.9611, 0.4605, 0.9611, 0.5443, 0.2214, 0.5443, 0.2214, 0.5443, 0.2214, 0.5443, 0.2214, 0.3425, 0.5053, 0.3425, 0.5053, 0.3425, 0.5053, 0.3425, 0.5053, 0.4567, 0.6766, 0.4567, 0.6766, 0.4567, 0.6766, 0.4567, 0.6766, 0.4605, 0.9611, 0.4605, 0.9611, 0.4605, 0.9611, 0.4605, 0.9611, 0.1992, 0.687, 0.1992, 0.687, 0.1992, 0.687, 0.1992, 0.687, 0.1992, 0.687, 0.1992, 0.687, 0.1992, 0.687, 0.1992, 0.687, 0.1992, 0.687, 0.1992, 0.687, 0.1992, 0.687, 0.1992, 0.687, 0.1992, 0.687, 0.1992, 0.687, 0.1992, 0.687, 0.1992, 0.687, 0.1992, 0.687, 0.1992, 0.687, 0.1992, 0.687, 0.1992, 0.687, 0.1992, 0.687, 0.1992, 0.687, 0.1992, 0.687, 0.1992, 0.687, 0.1992, 0.687, 0.1992, 0.687, 0.1992, 0.687, 0.1992, 0.687, 0.1992, 0.687, 0.1992, 0.687, 0.1992, 0.687, 0.1992, 0.687, 0.1992, 0.687, 0.1992, 0.687, 0.1992, 0.687, 0.1992, 0.687, 0.1992, 0.687, 0.1992, 0.687, 0.1992, 0.687, 0.1992, 0.687, 0.1992, 0.687, 0.1992, 0.687, 0.1992, 0.687, 0.1992, 0.687, 0.1992, 0.687, 0.1992, 0.687, 0.1992, 0.687, 0.1992, 0.687, 0.1992, 0.687, 0.1992, 0.687, 0.1992, 0.687, 0.1992, 0.687, 0.1992, 0.687, 0.1992, 0.687, 0.1992, 0.687, 0.1992, 0.687, 0.1992, 0.687, 0.1992, 0.687, 0.1992, 0.687, 0.1992, 0.687, 0.1992, 0.687, 0.1992, 0.687, 0.1992, 0.687, 0.1992, 0.687, 0.1992, 0.687, 0.4567, 0.6766, 0.4567, 0.6766, 0.4567, 0.6766, 0.4567, 0.6766, 0.5443, 0.2214, 0.5443, 0.2214, 0.5443, 0.2214, 0.5443, 0.2214, 0.2634, 0.1522, 0.2634, 0.1522, 0.2634, 0.1522, 0.2634, 0.1522, 0.2634, 0.1522, 0.2634, 0.1522, 0.2634, 0.1522, 0.2634, 0.1522, 0.3542, 0.1838, 0.3542, 0.1838, 0.3542, 0.1838, 0.3542, 0.1838, 0.2634, 0.1522, 0.2634, 0.1522, 0.2634, 0.1522, 0.2634, 0.1522, 0.3542, 0.1838, 0.3542, 0.1838, 0.3542, 0.1838, 0.3542, 0.1838, 0.2634, 0.1522, 0.2634, 0.1522, 0.2634, 0.1522, 0.2634, 0.1522, 0.2634, 0.1522, 0.2634, 0.1522, 0.2634, 0.1522, 0.2634, 0.1522, 0.2634, 0.1522, 0.2634, 0.1522, 0.2634, 0.1522, 0.2634, 0.1522, 0.4605, 0.9611, 0.4605, 0.9611, 0.4605, 0.9611, 0.4605, 0.9611, 0.3394, 0.2477, 0.3394, 0.2477, 0.3394, 0.2477, 0.3394, 0.2477, 0.1992, 0.687, 0.1992, 0.687, 0.1992, 0.687, 0.1992, 0.687, 0.1992, 0.687, 0.1992, 0.687, 0.1992, 0.687, 0.1992, 0.687, 0.1992, 0.687, 0.1992, 0.687, 0.1992, 0.687, 0.1619, 0.1665, 0.1619, 0.1665, 0.1619, 0.1665, 0.1619, 0.1665, 0.1619, 0.1665, 0.1619, 0.1665, 0.1619, 0.1665, 0.1619, 0.1665, 0.2634, 0.1522, 0.2634, 0.1522, 0.2634, 0.1522, 0.2634, 0.1522, 0.5443, 0.2214, 0.5443, 0.2214, 0.5443, 0.2214, 0.5443, 0.2214, 0.2634, 0.1522, 0.2634, 0.1522, 0.2634, 0.1522, 0.2634, 0.1522, 0.1992, 0.687, 0.1992, 0.687, 0.1992, 0.687, 0.1992, 0.687, 0.3542, 0.1838, 0.3542, 0.1838, 0.3542, 0.1838, 0.3542, 0.1838, 0.1619, 0.1665, 0.1619, 0.1665, 0.1619, 0.1665, 0.1619, 0.1665, 0.1619, 0.1665, 0.1619, 0.1665, 0.1619, 0.1665, 0.1619, 0.1665, 0.1619, 0.1665, 0.1619, 0.1665, 0.1619, 0.1665, 0.1619, 0.1665, 0.1619, 0.1665, 0.1619, 0.1665, 0.1619, 0.1665, 0.1619, 0.1665, 0.1619, 0.1665, 0.1619, 0.1665, 0.1619, 0.1665, 0.1619, 0.1665, 0.4605, 0.9611, 0.4605, 0.9611, 0.4605, 0.9611, 0.4605, 0.9611, 0.1619, 0.1665, 0.1619, 0.1665, 0.1619, 0.1665, 0.1619, 0.1665, 0.1915, 0.1641, 0.1915, 0.1641, 0.1915, 0.1641, 0.1915, 0.1641, 0.3851, 0.2602, 0.3851, 0.2602, 0.3851, 0.2602, 0.3851, 0.2602, 0.1915, 0.1641, 0.1915, 0.1641, 0.1915, 0.1641, 0.1915, 0.1641, 0.3851, 0.2602, 0.3851, 0.2602, 0.3851, 0.2602, 0.3851, 0.2602, 0.1915, 0.1641, 0.1915, 0.1641, 0.1915, 0.1641, 0.1915, 0.1641, 0.1915, 0.1641, 0.3851, 0.2602, 0.3851, 0.2602, 0.3851, 0.2602, 0.3851, 0.2602, 0.1915, 0.1641, 0.1915, 0.1641, 0.1915, 0.1641, 0.1915, 0.1641, 0.3851, 0.2602, 0.3851, 0.2602, 0.3851, 0.2602, 0.3851, 0.2602, 0.1915, 0.1641, 0.1915, 0.1641, 0.1915, 0.1641, 0.1915, 0.1641, 0.1915, 0.1641, 0.1915, 0.1641, 0.1915, 0.1641, 0.1915, 0.1641, 0.1915, 0.1641, 0.1915, 0.1641, 0.1915, 0.1641, 0.1915, 0.1641, 0.1915, 0.1641, 0.1915, 0.1641, 0.1915, 0.1641, 0.1915, 0.1641, 0.1915, 0.1641, 0.1915, 0.1641, 0.1915, 0.1641, 0.1915, 0.1641, 0.1915, 0.1641, 0.1915, 0.1641, 0.1915, 0.1641, 0.1915, 0.1641, 0.1915, 0.1641, 0.1915, 0.1641, 0.1915, 0.1641, 0.1915, 0.1641, 0.1915, 0.1641, 0.1915, 0.1641, 0.1915, 0.1641, 0.1915, 0.1641, 0.1915, 0.1641, 0.1915, 0.1641, 0.1915, 0.1641, 0.1915, 0.1641, 0.1915, 0.1641, 0.1915, 0.1641, 0.1915, 0.1641, 0.1915, 0.1641, 0.1915, 0.1641, 0.1915, 0.1641, 0.1915, 0.1641, 0.1915, 0.1641, 0.1992, 0.687, 0.1992, 0.687, 0.1992, 0.687, 0.1992, 0.687, 0.191, 0.318, 0.191, 0.318, 0.191, 0.318, 0.191, 0.318, 0.3542, 0.1869, 0.3542, 0.1869, 0.3542, 0.1869, 0.3542, 0.1869, 0.3542, 0.1838, 0.3542, 0.1838, 0.3542, 0.1838, 0.3542, 0.1838, 0.3542, 0.1838, 0.3542, 0.1838, 0.3542, 0.1838, 0.3542, 0.1838, 0.1992, 0.687, 0.1992, 0.687, 0.1992, 0.687, 0.1992, 0.687, 0.3542, 0.1838, 0.3542, 0.1838, 0.3542, 0.1838, 0.1992, 0.687, 0.1992, 0.687, 0.1992, 0.687, 0.1992, 0.687, 0.1992, 0.687, 0.1992, 0.687, 0.1992, 0.687, 0.1992, 0.687, 0.3394, 0.2477, 0.3394, 0.2477, 0.3394, 0.2477, 0.3394, 0.2477, 0.3394, 0.2477, 0.3394, 0.2477, 0.3394, 0.2477, 0.3394, 0.2477, 0.3394, 0.2477, 0.3394, 0.2477, 0.3394, 0.2477, 0.3394, 0.2477, 0.3394, 0.2477, 0.3394, 0.2477, 0.3394, 0.2477, 0.3394, 0.2477, 0.3394, 0.2477, 0.3394, 0.2477, 0.3394, 0.2477, 0.3394, 0.2477, 0.3394, 0.2477, 0.3394, 0.2477, 0.3394, 0.2477, 0.3394, 0.2477, 0.3394, 0.2477, 0.3394, 0.2477, 0.3394, 0.2477, 0.3394, 0.2477, 0.3394, 0.2477, 0.3394, 0.2477, 0.3394, 0.2477, 0.3394, 0.2477, 0.4605, 0.9611, 0.4605, 0.9611, 0.4605, 0.9611, 0.4605, 0.9611, 0.5232, 0.1913, 0.5232, 0.1913, 0.5232, 0.1913, 0.5232, 0.1913, 0.5232, 0.1913, 0.5232, 0.1913, 0.5232, 0.1913, 0.5232, 0.1913, 0.4605, 0.9611, 0.4605, 0.9611, 0.4605, 0.9611, 0.4605, 0.9611, 0.4605, 0.9611, 0.4605, 0.9611, 0.4605, 0.9611, 0.4605, 0.9611, 0.4605, 0.9611, 0.4605, 0.9611, 0.4605, 0.9611, 0.4605, 0.9611, 0.4605, 0.9611, 0.4605, 0.9611, 0.4605, 0.9611, 0.4605, 0.9611, 0.2302, 0.2248, 0.2302, 0.2248, 0.2302, 0.2248, 0.2302, 0.2248, 0.2302, 0.2248, 0.2302, 0.2248, 0.2302, 0.2248, 0.2302, 0.2248, 0.3655, 0.3553, 0.3655, 0.3553, 0.3655, 0.3553, 0.3655, 0.3553, 0.3655, 0.3553, 0.3655, 0.3553, 0.3655, 0.3553, 0.3655, 0.3553, 0.3655, 0.3553, 0.3655, 0.3553, 0.3655, 0.3553, 0.3655, 0.3553, 0.3655, 0.3553, 0.3655, 0.3553, 0.3655, 0.3553, 0.3655, 0.3553, 0.3655, 0.3553, 0.3655, 0.3553, 0.3655, 0.3553, 0.3655, 0.3553, 0.3655, 0.3553, 0.3655, 0.3553, 0.3655, 0.3553, 0.3655, 0.3553, 0.3655, 0.3553, 0.3655, 0.3553, 0.3655, 0.3553, 0.3655, 0.3553, 0.1758, 0.1892, 0.1758, 0.1892, 0.1758, 0.1892, 0.1758, 0.1892, 0.1758, 0.1892, 0.1758, 0.1892, 0.1758, 0.1892, 0.1758, 0.1892, 0.1758, 0.1892, 0.1758, 0.1892, 0.1758, 0.1892, 0.1758, 0.1892, 0.1758, 0.1892, 0.1758, 0.1892, 0.1758, 0.1892, 0.1758, 0.1892, 0.1758, 0.1892, 0.1758, 0.1892, 0.1758, 0.1892, 0.1758, 0.1892, 0.1758, 0.1892, 0.1758, 0.1892, 0.1758, 0.1892, 0.1758, 0.1892, 0.1758, 0.1892, 0.1758, 0.1892, 0.1758, 0.1892, 0.1758, 0.1892, 0.1758, 0.1892, 0.1758, 0.1892, 0.1758, 0.1892, 0.1758, 0.1892, 0.4567, 0.6766, 0.4567, 0.6766, 0.4567, 0.6766, 0.4567, 0.6766, 0.4567, 0.6766, 0.4567, 0.6766, 0.4567, 0.6766, 0.4567, 0.6766, 0.4567, 0.6766, 0.4567, 0.6766, 0.4567, 0.6766, 0.4567, 0.6766, 0.4567, 0.6766, 0.4567, 0.6766, 0.4567, 0.6766, 0.4567, 0.6766, 0.4567, 0.6766, 0.4567, 0.6766, 0.4567, 0.6766, 0.4567, 0.6766, 0.4567, 0.6766, 0.4567, 0.6766, 0.4567, 0.6766, 0.4567, 0.6766, 0.5443, 0.2214, 0.5443, 0.2214, 0.5443, 0.2214, 0.5443, 0.2214, 0.5443, 0.2214, 0.5443, 0.2214, 0.5443, 0.2214, 0.5443, 0.2214, 0.5443, 0.2214, 0.5443, 0.2214, 0.5443, 0.2214, 0.5443, 0.2214, 0.5443, 0.2214, 0.5443, 0.2214, 0.5443, 0.2214, 0.5443, 0.2214, 0.5443, 0.2214, 0.5443, 0.2214, 0.5443, 0.2214, 0.5443, 0.2214, 0.5443, 0.2214, 0.5443, 0.2214, 0.5443, 0.2214, 0.5443, 0.2214, 0.3466, 0.4931, 0.3466, 0.4931, 0.3466, 0.4931, 0.3466, 0.4931, 0.3425, 0.5053, 0.3425, 0.5053, 0.3425, 0.5053, 0.3425, 0.5053, 0.3425, 0.5053, 0.3425, 0.5053, 0.3425, 0.5053, 0.3425, 0.5053, 0.3425, 0.5053, 0.3425, 0.5053, 0.3425, 0.5053, 0.3425, 0.5053, 0.5232, 0.1913, 0.5232, 0.1913, 0.5232, 0.1913, 0.5232, 0.1913, 0.5232, 0.1913, 0.5232, 0.1913, 0.5232, 0.1913, 0.5232, 0.1913, 0.5232, 0.1913, 0.5232, 0.1913, 0.5232, 0.1913, 0.5232, 0.1913, 0.5232, 0.1913, 0.5232, 0.1913, 0.5232, 0.1913, 0.5232, 0.1913, 0.5232, 0.1913, 0.5232, 0.1913, 0.5232, 0.1913, 0.5232, 0.1913, 0.5232, 0.1913, 0.5232, 0.1913, 0.5232, 0.1913, 0.5232, 0.1913, 0.5232, 0.1913, 0.5232, 0.1913, 0.5232, 0.1913, 0.5232, 0.1913, 0.5232, 0.1913, 0.5232, 0.1913, 0.5232, 0.1913, 0.5232, 0.1913, 0.5232, 0.1913, 0.5232, 0.1913, 0.5232, 0.1913, 0.5232, 0.1913, 0.5232, 0.1913, 0.5232, 0.1913, 0.5232, 0.1913, 0.5232, 0.1913, 0.5232, 0.1913, 0.5232, 0.1913, 0.5232, 0.1913, 0.5232, 0.1913, 0.5232, 0.1913, 0.5232, 0.1913, 0.5232, 0.1913, 0.5232, 0.1913, 0.5232, 0.1913, 0.5232, 0.1913, 0.5232, 0.1913, 0.5232, 0.1913, 0.5232, 0.1913, 0.5232, 0.1913, 0.5232, 0.1913, 0.5232, 0.1913, 0.5232, 0.1913, 0.5232, 0.1913, 0.5232, 0.1913, 0.5232, 0.1913, 0.45, 0.2009, 0.45, 0.2009, 0.45, 0.2009, 0.45, 0.2009, 0.4598, 0.223, 0.4598, 0.223, 0.4598, 0.223, 0.4598, 0.223, 0.4598, 0.223, 0.4598, 0.223, 0.4598, 0.223, 0.4598, 0.223, 0.4598, 0.223, 0.4598, 0.223, 0.4598, 0.223, 0.4598, 0.223, 0.4598, 0.223, 0.4598, 0.223, 0.4598, 0.223, 0.4598, 0.223, 0.2219, 0.2581, 0.2219, 0.2581, 0.2219, 0.2581, 0.2219, 0.2581, 0.2219, 0.2581, 0.2219, 0.2581, 0.2219, 0.2581, 0.2219, 0.2581, 0.2219, 0.2581, 0.2219, 0.2581, 0.2219, 0.2581, 0.2219, 0.2581, 0.2219, 0.2581, 0.2219, 0.2581, 0.2219, 0.2581, 0.2219, 0.2581, 0.2219, 0.2581, 0.2219, 0.2581, 0.2219, 0.2581, 0.2219, 0.2581, 0.4397, 0.2352, 0.4397, 0.2352, 0.4397, 0.2352, 0.4397, 0.2352, 0.1992, 0.687, 0.1992, 0.687, 0.1992, 0.687, 0.1992, 0.687, 0.1992, 0.687, 0.1992, 0.687, 0.1992, 0.687, 0.1992, 0.687, 0.1992, 0.687, 0.1992, 0.687, 0.1992, 0.687, 0.1992, 0.687, 0.439, 0.271, 0.439, 0.271, 0.439, 0.271, 0.439, 0.271, 0.439, 0.271, 0.439, 0.271, 0.439, 0.271, 0.439, 0.271, 0.4432, 0.2533, 0.4432, 0.2533, 0.4432, 0.2533, 0.4432, 0.2533, 0.4432, 0.2533, 0.4432, 0.2533, 0.4432, 0.2533, 0.4432, 0.2533, 0.439, 0.271, 0.439, 0.271, 0.439, 0.271, 0.439, 0.271, 0.4432, 0.2533, 0.4432, 0.2533, 0.4432, 0.2533, 0.4432, 0.2533, 0.4397, 0.2352, 0.4397, 0.2352, 0.4397, 0.2352, 0.4397, 0.2352, 0.5443, 0.2214, 0.5443, 0.2214, 0.5443, 0.2214, 0.5443, 0.2214, 0.4567, 0.6766, 0.4567, 0.6766, 0.4567, 0.6766, 0.4567, 0.6766, 0.5443, 0.2214, 0.5443, 0.2214, 0.5443, 0.2214, 0.5443, 0.2214, 0.5443, 0.2214, 0.5443, 0.2214, 0.5443, 0.2214, 0.5443, 0.2214, 0.5443, 0.2214, 0.5443, 0.2214, 0.5443, 0.2214, 0.5443, 0.2214, 0.439, 0.271, 0.439, 0.271, 0.439, 0.271, 0.439, 0.271, 0.439, 0.271, 0.439, 0.271, 0.439, 0.271, 0.439, 0.271, 0.2558, 0.2409, 0.2558, 0.2409, 0.2558, 0.2409, 0.2558, 0.2409, 0.439, 0.271, 0.439, 0.271, 0.439, 0.271, 0.439, 0.271, 0.439, 0.271, 0.439, 0.271, 0.439, 0.271, 0.439, 0.271, 0.439, 0.271, 0.439, 0.271, 0.439, 0.271, 0.439, 0.271, 0.439, 0.271, 0.439, 0.271, 0.439, 0.271, 0.439, 0.271, 0.4397, 0.2352, 0.4397, 0.2352, 0.4397, 0.2352, 0.4397, 0.2352, 0.439, 0.271, 0.439, 0.271, 0.439, 0.271, 0.439, 0.271, 0.439, 0.271, 0.439, 0.271, 0.439, 0.271, 0.439, 0.271, 0.439, 0.271, 0.439, 0.271, 0.439, 0.271, 0.439, 0.271, 0.2558, 0.2409, 0.2558, 0.2409, 0.2558, 0.2409, 0.2558, 0.2409, 0.439, 0.271, 0.439, 0.271, 0.439, 0.271, 0.439, 0.271, 0.439, 0.271, 0.439, 0.271, 0.439, 0.271, 0.439, 0.271, 0.4708, 0.1939, 0.4708, 0.1939, 0.4708, 0.1939, 0.4708, 0.1939, 0.4556, 0.1743, 0.4556, 0.1743, 0.4556, 0.1743, 0.4556, 0.1743, 0.4556, 0.1743, 0.4556, 0.1743, 0.4556, 0.1743, 0.4556, 0.1743, 0.439, 0.271, 0.439, 0.271, 0.439, 0.271, 0.439, 0.271, 0.439, 0.271, 0.439, 0.271, 0.439, 0.271, 0.439, 0.271, 0.2558, 0.2409, 0.2558, 0.2409, 0.2558, 0.2409, 0.2558, 0.2409, 0.439, 0.271, 0.439, 0.271, 0.439, 0.271, 0.439, 0.271, 0.4556, 0.1743, 0.4556, 0.1743, 0.4556, 0.1743, 0.4556, 0.1743, 0.4556, 0.1743, 0.4556, 0.1743, 0.4556, 0.1743, 0.4556, 0.1743, 0.4928, 0.2554, 0.4928, 0.2554, 0.4928, 0.2554, 0.1619, 0.1665, 0.1619, 0.1665, 0.1619, 0.1665, 0.1619, 0.1665, 0.1619, 0.1665, 0.1619, 0.1665, 0.1619, 0.1665, 0.1619, 0.1665, 0.1619, 0.1665, 0.1619, 0.1665, 0.1619, 0.1665, 0.1619, 0.1665, 0.1619, 0.1665, 0.1619, 0.1665, 0.1619, 0.1665, 0.1619, 0.1665, 0.3851, 0.2602, 0.3851, 0.2602, 0.3851, 0.2602, 0.3851, 0.2602, 0.4671, 0.2583, 0.4671, 0.2583, 0.4671, 0.2583, 0.4671, 0.2583, 0.4968, 0.2576, 0.4968, 0.2576, 0.4968, 0.2576, 0.4968, 0.2576, 0.4397, 0.2352, 0.4397, 0.2352, 0.4397, 0.2352, 0.4397, 0.2352, 0.4397, 0.2352, 0.4397, 0.2352, 0.4397, 0.2352, 0.4397, 0.2352, 0.4432, 0.2533, 0.4432, 0.2533, 0.4432, 0.2533, 0.4432, 0.2533, 0.4432, 0.2533, 0.4432, 0.2533, 0.4432, 0.2533, 0.4432, 0.2533, 0.4432, 0.2533, 0.4432, 0.2533, 0.4432, 0.2533, 0.4432, 0.2533, 0.4397, 0.2352, 0.4397, 0.2352, 0.4397, 0.2352, 0.4397, 0.2352])
me_cubo.use_remesh_preserve_volume = False
me_cubo.use_remesh_preserve_attributes = False
me_cubo.use_mirror_vertex_groups = False
me_cubo.update()
arm_metarig = bpy.data.armatures.new('metarig')  # bones are not reproduced

# ---- objects
ob_metarig = bpy.data.objects.new('metarig', arm_metarig)
ob_holster = bpy.data.objects.new('holster', me_cubo_001)
ob_character = bpy.data.objects.new('character', me_cubo)

# ---- transforms, parenting, visibility, modifiers, constraints
ob_metarig.location = (0.0, 0.0, 0.0)
ob_metarig.rotation_euler = (1.571, -0.0, 0.0)
ob_metarig.scale = (1.0, 1.0, 1.0)
ob_metarig.show_in_front = True
ob_metarig.lineart.crease_threshold = 0.0
ob_holster.parent = ob_metarig
ob_holster.matrix_parent_inverse = Matrix(((1.0, 0.0, 0.0, 0.0), (0.0, -1.629e-07, 1.0, 0.0), (0.0, -1.0, -1.629e-07, 0.0), (0.0, 0.0, 0.0, 1.0)))
ob_holster.location = (0.0, 0.0, 0.0)
ob_holster.lineart.crease_threshold = 0.0
_vg = ob_holster.vertex_groups.new(name='pieDer')
_vg = ob_holster.vertex_groups.new(name='hips')
for _i, _w in zip([0, 1, 2, 4, 5, 6, 7, 8, 9, 10, 11, 12, 13, 14, 15, 16, 17, 18, 19, 20, 21, 22, 23, 24, 25, 26, 27, 28, 29, 30, 31, 32, 34, 35, 36, 37, 38, 39, 40, 42, 43, 44, 45, 46, 47, 48, 49, 50, 51, 52, 53, 54, 55], [0.6334, 0.1093, 0.03386, 0.2886, 0.05072, 0.04158, 0.005494, 0.108, 0.667, 0.2561, 0.06267, 0.2401, 0.7771, 0.7179, 0.1487, 0.1985, 0.1221, 0.3998, 0.1218, 0.1821, 0.8158, 0.1874, 0.1186, 0.1265, 0.6337, 0.3351, 0.1091, 0.6392, 0.7874, 0.2437, 0.1026, 0.8225, 0.02665, 0.04708, 0.2391, 0.2701, 0.05853, 0.1848, 0.03149, 0.1037, 0.6596, 0.72, 0.1433, 0.119, 0.1959, 0.1181, 0.3161, 0.3884, 0.1085, 0.1822, 0.1161, 0.1239, 0.6362]): _vg.add([_i], _w, 'REPLACE')
_vg = ob_holster.vertex_groups.new(name='spine')
for _i, _w in zip([0, 1, 5, 8, 9, 11, 12, 13, 14, 15, 16, 17, 18, 19, 20, 21, 22, 23, 24, 25, 26, 27, 28, 29, 30, 31, 32, 35, 38, 39, 42, 44, 45, 46, 47, 48, 49, 50, 51, 52, 53, 54, 55], [0.01858, 0.08452, 0.02047, 0.08203, 0.0002033, 0.03935, 0.1635, 0.05813, 0.1123, 0.2893, 0.3315, 0.3437, 0.2593, 0.329, 0.1448, 0.04113, 0.2469, 0.2727, 0.2488, 0.1159, 0.2039, 0.2753, 0.01184, 0.05383, 0.1587, 0.07912, 0.03757, 0.01673, 0.03281, 0.1464, 0.07838, 0.1103, 0.2962, 0.3434, 0.3312, 0.3332, 0.2113, 0.2629, 0.2774, 0.2506, 0.2754, 0.2543, 0.1172]): _vg.add([_i], _w, 'REPLACE')
_vg = ob_holster.vertex_groups.new(name='chest')
_vg = ob_holster.vertex_groups.new(name='neck')
_vg = ob_holster.vertex_groups.new(name='head')
_vg = ob_holster.vertex_groups.new(name='shoulder.L')
_vg = ob_holster.vertex_groups.new(name='upper_arm.L')
_vg = ob_holster.vertex_groups.new(name='forearm.L')
_vg = ob_holster.vertex_groups.new(name='hand.L')
_vg = ob_holster.vertex_groups.new(name='palm.01.L')
_vg = ob_holster.vertex_groups.new(name='f_index.01.L')
_vg = ob_holster.vertex_groups.new(name='f_index.02.L')
_vg = ob_holster.vertex_groups.new(name='thumb.01.L')
_vg = ob_holster.vertex_groups.new(name='thumb.02.L')
_vg = ob_holster.vertex_groups.new(name='thumb.03.L')
_vg = ob_holster.vertex_groups.new(name='palm.02.L')
_vg = ob_holster.vertex_groups.new(name='f_middle.01.L')
_vg = ob_holster.vertex_groups.new(name='f_middle.02.L')
_vg = ob_holster.vertex_groups.new(name='palm.03.L')
_vg = ob_holster.vertex_groups.new(name='f_ring.01.L')
_vg = ob_holster.vertex_groups.new(name='f_ring.02.L')
_vg = ob_holster.vertex_groups.new(name='palm.04.L')
_vg = ob_holster.vertex_groups.new(name='f_pinky.01.L')
_vg = ob_holster.vertex_groups.new(name='f_pinky.02.L')
_vg = ob_holster.vertex_groups.new(name='shoulder.R')
_vg = ob_holster.vertex_groups.new(name='upper_arm.R')
_vg = ob_holster.vertex_groups.new(name='forearm.R')
_vg = ob_holster.vertex_groups.new(name='hand.R')
_vg = ob_holster.vertex_groups.new(name='palm.01.R')
_vg = ob_holster.vertex_groups.new(name='f_index.01.R')
_vg = ob_holster.vertex_groups.new(name='f_index.02.R')
_vg = ob_holster.vertex_groups.new(name='thumb.01.R')
_vg = ob_holster.vertex_groups.new(name='thumb.02.R')
_vg = ob_holster.vertex_groups.new(name='thumb.03.R')
_vg = ob_holster.vertex_groups.new(name='palm.02.R')
_vg = ob_holster.vertex_groups.new(name='f_middle.01.R')
_vg = ob_holster.vertex_groups.new(name='f_middle.02.R')
_vg = ob_holster.vertex_groups.new(name='palm.03.R')
_vg = ob_holster.vertex_groups.new(name='f_ring.01.R')
_vg = ob_holster.vertex_groups.new(name='f_ring.02.R')
_vg = ob_holster.vertex_groups.new(name='palm.04.R')
_vg = ob_holster.vertex_groups.new(name='f_pinky.01.R')
_vg = ob_holster.vertex_groups.new(name='f_pinky.02.R')
_vg = ob_holster.vertex_groups.new(name='thigh.L')
for _i, _w in zip([1, 5, 8, 11, 12, 13, 14, 15, 16, 17, 18, 19, 20, 21, 22, 23, 24, 25, 26, 27, 29, 30, 31, 32, 35, 38, 39, 42, 44, 45, 46, 47, 48, 49, 50, 51, 52, 53, 54, 55], [0.1334, 0.05958, 0.149, 0.07838, 0.2588, 0.04313, 0.1214, 0.3647, 0.4334, 0.4616, 0.3071, 0.4223, 0.2964, 0.05947, 0.5307, 0.5472, 0.4441, 0.2074, 0.429, 0.5156, 0.04155, 0.2561, 0.1268, 0.05526, 0.05667, 0.07201, 0.2998, 0.1398, 0.1238, 0.3709, 0.4657, 0.4374, 0.4294, 0.4414, 0.3153, 0.5156, 0.5329, 0.5467, 0.4509, 0.2049]): _vg.add([_i], _w, 'REPLACE')
_vg = ob_holster.vertex_groups.new(name='shin.L')
_vg = ob_holster.vertex_groups.new(name='foot.L')
_vg = ob_holster.vertex_groups.new(name='toe.L')
_vg = ob_holster.vertex_groups.new(name='heel.L')
_vg = ob_holster.vertex_groups.new(name='heel.02.L')
_vg = ob_holster.vertex_groups.new(name='thigh.R')
for _i, _w in zip([0, 1, 2, 3, 4, 5, 6, 7, 8, 9, 10, 11, 12, 13, 14, 15, 16, 17, 18, 19, 20, 21, 22, 23, 24, 25, 26, 27, 28, 29, 30, 31, 32, 33, 34, 35, 36, 37, 38, 39, 40, 41, 42, 43, 44, 45, 46, 47, 48, 49, 50, 51, 52, 53, 54, 55, 56, 57, 58, 59, 60, 61, 62, 63], [0.3116, 0.6728, 0.9498, 0.9635, 0.6867, 0.8545, 0.9445, 0.9367, 0.661, 0.2855, 0.7235, 0.8143, 0.3376, 0.1182, 0.04682, 0.1972, 0.02314, 0.07258, 0.01751, 0.1269, 0.3767, 0.07916, 0.01987, 0.06149, 0.1806, 0.03618, 0.01416, 0.09989, 0.3102, 0.1129, 0.3414, 0.6915, 0.07849, 0.9651, 0.954, 0.8614, 0.7415, 0.707, 0.828, 0.369, 0.9505, 0.9441, 0.6781, 0.2949, 0.04193, 0.1897, 0.07188, 0.02105, 0.1194, 0.0123, 0.01668, 0.09849, 0.01856, 0.06179, 0.1709, 0.03335, 0.9762, 0.9753, 0.9691, 0.9652, 0.988, 0.989, 0.9894, 0.9907]): _vg.add([_i], _w, 'REPLACE')
_vg = ob_holster.vertex_groups.new(name='shin.R')
_vg = ob_holster.vertex_groups.new(name='foot.R')
_vg = ob_holster.vertex_groups.new(name='toe.R')
_vg = ob_holster.vertex_groups.new(name='heel.R')
_vg = ob_holster.vertex_groups.new(name='heel.02.R')
_vg = ob_holster.vertex_groups.new(name='f_index.03.L')
_vg = ob_holster.vertex_groups.new(name='f_middle.03.L')
_vg = ob_holster.vertex_groups.new(name='f_ring.03.L')
_vg = ob_holster.vertex_groups.new(name='f_pinky.03.L')
_vg = ob_holster.vertex_groups.new(name='f_index.03.R')
_vg = ob_holster.vertex_groups.new(name='f_middle.03.R')
_vg = ob_holster.vertex_groups.new(name='f_ring.03.R')
_vg = ob_holster.vertex_groups.new(name='f_pinky.03.R')
_m = ob_holster.modifiers.new('Esqueleto', 'ARMATURE')
_m = ob_holster.modifiers.new('Esqueleto.001', 'ARMATURE')
_m = ob_holster.modifiers.new('Esqueleto.002', 'ARMATURE')
_m.object = ob_metarig
ob_character.parent = ob_metarig
ob_character.matrix_parent_inverse = Matrix(((1.0, 0.0, 0.0, 0.0), (0.0, -1.629e-07, 1.0, 0.0), (0.0, -1.0, -1.629e-07, 0.0), (0.0, 0.0, 0.0, 1.0)))
ob_character.location = (0.0, 0.0, 0.0)
ob_character.lineart.crease_threshold = 0.0
_vg = ob_character.vertex_groups.new(name='pieDer')
_vg.add([175, 176, 177, 178, 179, 180, 181, 182, 183, 184, 185, 186, 187, 188, 189, 190, 191, 192, 193, 194, 195, 196, 197, 198, 199, 200, 201, 202, 203, 204, 408, 409, 410, 411, 412, 413, 414, 415, 416, 417, 418, 419, 420, 421, 422, 423, 424, 425, 480, 481, 482, 483], 1.0, 'REPLACE')
_vg = ob_character.vertex_groups.new(name='hips')
for _i, _w in zip([205, 206, 214, 222, 237, 238, 252, 253, 254, 261, 262, 269, 270, 271, 272, 273, 274, 275, 280, 281, 282, 283, 284, 285, 286, 287, 288, 289, 290, 293, 294, 296, 297, 300, 301, 302, 304, 315, 317, 318, 319, 320, 378, 379, 380, 381, 382, 383, 384, 385, 386, 387, 388, 389, 390, 391, 392, 393, 394, 395, 396, 397, 398, 399, 426, 427, 428, 429, 430, 431, 432, 433, 434, 435, 436, 437, 438, 439, 440, 441], [0.1976, 0.4804, 0.5231, 0.09957, 0.007791, 0.01677, 0.06384, 0.2517, 0.05837, 0.4395, 0.01799, 0.1448, 0.3718, 0.7972, 0.6605, 0.1705, 0.07362, 0.05596, 0.4753, 0.2294, 0.09906, 0.2673, 0.02172, 0.5384, 0.06972, 0.08086, 0.00466, 0.5171, 0.07495, 0.5027, 0.09532, 0.006941, 0.5253, 0.194, 0.09322, 0.005966, 0.5396, 0.02357, 0.09984, 0.0003534, 0.5228, 0.07845, 0.369, 0.1878, 0.2703, 0.3813, 0.3368, 0.2394, 0.2415, 0.3815, 0.4486, 0.3936, 0.3936, 0.408, 0.4007, 0.4245, 0.4466, 0.4363, 0.4116, 0.4016, 0.4058, 0.4383, 0.4252, 0.4325, 0.4964, 0.472, 0.5107, 0.2756, 0.3746, 0.5136, 0.5263, 0.2855, 0.5164, 0.3938, 0.3494, 0.2497, 0.525, 0.188, 0.2618, 0.3938]): _vg.add([_i], _w, 'REPLACE')
_vg = ob_character.vertex_groups.new(name='spine')
for _i, _w in zip([237, 253, 270, 271, 272, 273, 274, 275, 276, 278, 279, 280, 281, 282, 284, 285, 286, 287, 288, 289, 290, 291, 292, 293, 294, 296, 297, 298, 300, 301, 302, 304, 305, 317, 318, 319, 320, 378, 379, 380, 381, 382, 383, 384, 385, 386, 387, 388, 389, 390, 391, 392, 393, 394, 395, 396, 397, 398, 399, 426, 427, 428, 429, 430, 431, 432, 433, 434, 435, 436, 437, 438, 439, 440, 441], [0.01822, 0.01001, 0.1246, 0.08379, 0.06879, 0.09218, 0.3979, 0.1034, 0.07458, 0.1093, 0.01033, 0.2827, 0.6718, 0.1358, 0.007503, 0.2328, 0.05499, 0.3287, 0.09571, 0.2424, 0.3874, 0.02325, 0.1115, 0.2623, 0.07509, 0.003478, 0.3294, 0.0472, 0.05384, 0.09035, 0.007351, 0.2568, 0.004273, 0.06743, 0.1051, 0.2473, 0.3644, 0.3705, 0.7555, 0.4578, 0.3538, 0.3945, 0.6448, 0.5415, 0.3565, 0.3074, 0.353, 0.3584, 0.3491, 0.3542, 0.3349, 0.3132, 0.3236, 0.3436, 0.3504, 0.348, 0.3194, 0.332, 0.3254, 0.2701, 0.2878, 0.3543, 0.6331, 0.3702, 0.2477, 0.2464, 0.4509, 0.2544, 0.349, 0.3903, 0.6391, 0.2765, 0.7533, 0.5301, 0.3534]): _vg.add([_i], _w, 'REPLACE')
_vg = ob_character.vertex_groups.new(name='chest')
for _i, _w in zip([26, 36, 37, 39, 166, 168, 170, 171, 172, 173, 174, 237, 270, 274, 275, 276, 277, 278, 279, 280, 281, 282, 285, 287, 288, 289, 290, 291, 292, 293, 294, 295, 296, 297, 298, 299, 301, 302, 303, 304, 305, 307, 308, 309, 310, 313, 318, 319, 320, 322, 323, 324, 327, 328, 360, 361, 362, 363, 364, 365, 366, 367, 368, 369, 378, 380, 381, 382, 383, 384, 385, 386, 387, 388, 389, 390, 391, 392, 393, 394, 395, 396, 397, 398, 399, 426, 427, 428, 429, 430, 431, 432, 433, 434, 435, 436, 437, 438, 439, 440, 441, 465, 467, 469, 471, 472, 473, 474, 475, 476, 477, 479, 484, 485, 486, 487, 488, 489, 490, 491, 492, 493, 494, 495, 496, 497, 498, 499, 500, 501, 502, 503, 504, 505, 506, 507, 508, 509, 510, 511, 512, 513, 514, 523, 524, 525, 526], [2.371e-05, 0.1851, 0.1798, 0.06192, 0.00236, 0.01905, 0.02288, 0.2808, 0.6783, 0.3755, 0.1048, 0.5085, 0.0003064, 0.4846, 0.8023, 0.7309, 0.7808, 0.7306, 0.8465, 0.1366, 0.08297, 0.6278, 0.1331, 0.4929, 0.4811, 0.1307, 0.4744, 0.2428, 0.587, 0.1295, 0.7507, 0.2849, 0.69, 0.1055, 0.6958, 0.08549, 0.6928, 0.5897, 0.0869, 0.1285, 0.6074, 0.1339, 0.7386, 0.1223, 0.2442, 0.1493, 0.5414, 0.1252, 0.4761, 0.1439, 0.07374, 0.1413, 0.09508, 0.1456, 0.6901, 0.5724, 0.4962, 0.0172, 0.06238, 0.4425, 0.7136, 0.1833, 0.2489, 0.02217, 0.08185, 0.05114, 0.05004, 0.06185, 0.01356, 0.03656, 0.05247, 0.122, 0.09429, 0.09502, 0.1018, 0.09851, 0.1084, 0.1173, 0.1124, 0.103, 0.0984, 0.1004, 0.1152, 0.1089, 0.1121, 0.1212, 0.1295, 0.09405, 0.07391, 0.08537, 0.1234, 0.1252, 0.05589, 0.1179, 0.05446, 0.06684, 0.02142, 0.118, 0.001639, 0.04706, 0.05717, 0.1097, 0.1499, 0.07955, 0.05064, 0.1353, 0.05315, 0.07144, 0.01237, 0.0273, 0.09978, 0.05181, 0.1097, 0.1499, 0.07955, 0.05064, 0.1353, 0.07144, 0.09978, 0.05181, 0.07144, 0.05181, 0.05064, 0.05181, 0.07144, 0.05181, 0.09978, 0.1353, 0.07144, 0.1353, 0.07144, 0.05181, 0.09978, 0.1353, 0.09978, 0.1353, 0.07144, 0.09978, 0.05181, 0.07144, 0.05181, 0.09978, 0.1353, 0.0942, 0.04191, 0.06354, 0.0259]): _vg.add([_i], _w, 'REPLACE')
_vg = ob_character.vertex_groups.new(name='neck')
for _i, _w in zip([26, 27, 28, 29, 32, 36, 37, 38, 39, 171, 172, 173, 174, 276, 298, 305, 309, 310, 311, 312, 313, 327, 328, 337, 338, 339, 340, 342, 343, 344, 347, 348, 349, 350, 351, 352, 353, 354, 355, 356, 357, 358, 359, 360, 361, 362, 363, 364, 365, 366, 367, 368, 442, 443, 444, 445, 446, 447, 448, 449, 450, 451, 452, 453, 454, 455, 456, 457, 458, 459, 460, 461, 462, 463, 464, 465, 466, 467, 468, 469, 470, 471, 472, 473, 474, 475, 476, 477, 478, 479, 484, 485, 486, 487, 488, 489, 490, 491, 492, 493, 494, 495, 496, 497, 498, 499, 500, 501, 502, 503, 504, 505, 506, 507, 508, 509, 510, 511, 512, 513, 514, 515, 517, 521, 522, 523, 524, 525, 526, 527], [0.5886, 0.8379, 0.8387, 0.772, 0.6511, 0.3231, 0.3853, 0.8868, 0.8184, 0.009927, 0.02977, 0.2376, 0.1845, 0.01781, 0.04809, 0.0777, 0.002373, 0.3867, 0.836, 0.9707, 0.5391, 0.4779, 0.3782, 0.09945, 0.1619, 0.007921, 0.02963, 0.197, 0.02878, 0.0585, 0.04771, 0.04245, 0.05082, 0.09825, 0.09146, 0.008619, 0.005911, 0.1166, 0.1096, 0.02238, 0.01744, 0.01424, 0.01747, 0.115, 0.1167, 0.146, 0.8771, 0.05721, 0.06585, 0.06558, 0.2222, 0.06026, 0.6393, 0.6379, 0.6446, 0.6461, 0.6415, 0.6412, 0.6427, 0.6428, 0.635, 0.6349, 0.6349, 0.6348, 0.6344, 0.6345, 0.6346, 0.6346, 0.0668, 0.05638, 0.05648, 0.06684, 0.06761, 0.0767, 0.6258, 0.3164, 0.7456, 0.285, 0.5945, 0.3737, 0.07857, 0.5232, 0.2682, 0.1315, 0.351, 0.1199, 0.1187, 0.2903, 0.1111, 0.5013, 0.3164, 0.285, 0.3737, 0.5232, 0.2682, 0.351, 0.2903, 0.5013, 0.351, 0.5013, 0.5232, 0.5013, 0.351, 0.5013, 0.2903, 0.2682, 0.351, 0.2682, 0.351, 0.5013, 0.2903, 0.2682, 0.2903, 0.2682, 0.351, 0.2903, 0.5013, 0.351, 0.5013, 0.2903, 0.2682, 0.00396, 0.01439, 0.06159, 0.06166, 0.1999, 0.2354, 0.2045, 0.3062, 0.07216]): _vg.add([_i], _w, 'REPLACE')
_vg = ob_character.vertex_groups.new(name='head')
for _i, _w in zip([26, 27, 28, 29, 30, 31, 32, 33, 34, 35, 36, 37, 38, 39, 172, 173, 310, 311, 313, 325, 326, 327, 328, 329, 330, 331, 332, 333, 334, 335, 336, 337, 338, 339, 340, 341, 342, 343, 344, 345, 346, 347, 348, 349, 350, 351, 352, 353, 354, 355, 356, 357, 358, 359, 360, 361, 362, 365, 366, 442, 443, 444, 445, 446, 447, 448, 449, 450, 451, 452, 453, 454, 455, 456, 457, 458, 459, 460, 461, 462, 463, 464, 465, 466, 467, 468, 469, 470, 471, 472, 473, 474, 475, 476, 477, 478, 479, 484, 485, 486, 487, 488, 489, 490, 491, 492, 493, 494, 495, 496, 497, 498, 499, 500, 501, 502, 503, 504, 505, 506, 507, 508, 509, 510, 511, 512, 513, 514, 515, 516, 517, 518, 519, 520, 521, 522, 523, 524, 525, 526, 527], [0.3698, 0.1387, 0.1427, 0.2143, 0.9909, 0.9947, 0.341, 0.991, 0.9792, 0.9977, 0.452, 0.3707, 0.08858, 0.06513, 0.007277, 0.008395, 0.3228, 0.1185, 0.2386, 0.9912, 0.9912, 0.3846, 0.4231, 0.9944, 0.9947, 0.9957, 0.9861, 0.9936, 0.9913, 0.9953, 0.9807, 0.8894, 0.8332, 0.97, 0.954, 0.9846, 0.7995, 0.9597, 0.9323, 0.9831, 0.9841, 0.9436, 0.9486, 0.9436, 0.899, 0.9059, 0.9663, 0.9679, 0.8811, 0.8882, 0.9586, 0.9614, 0.9632, 0.9613, 0.0905, 0.07062, 0.05346, 0.02605, 0.04854, 0.3607, 0.3621, 0.3554, 0.3539, 0.3585, 0.3588, 0.3573, 0.3572, 0.365, 0.3651, 0.3652, 0.3652, 0.3656, 0.3655, 0.3654, 0.3654, 0.9178, 0.9306, 0.9305, 0.9177, 0.9168, 0.9057, 0.3403, 0.5359, 0.2427, 0.5307, 0.3991, 0.5147, 0.909, 0.403, 0.5644, 0.8013, 0.5493, 0.839, 0.8312, 0.5768, 0.8629, 0.4235, 0.5359, 0.5307, 0.5147, 0.403, 0.5644, 0.5493, 0.5768, 0.4235, 0.5493, 0.4235, 0.403, 0.4235, 0.5493, 0.4235, 0.5768, 0.5644, 0.5493, 0.5644, 0.5493, 0.4235, 0.5768, 0.5644, 0.5768, 0.5644, 0.5493, 0.5768, 0.4235, 0.5493, 0.4235, 0.5768, 0.5644, 0.978, 0.9878, 0.9694, 0.9872, 0.986, 0.9876, 0.9242, 0.9241, 0.6829, 0.6942, 0.704, 0.6432, 0.9112]): _vg.add([_i], _w, 'REPLACE')
_vg = ob_character.vertex_groups.new(name='shoulder.L')
_vg = ob_character.vertex_groups.new(name='upper_arm.L')
_vg = ob_character.vertex_groups.new(name='forearm.L')
_vg = ob_character.vertex_groups.new(name='hand.L')
_vg = ob_character.vertex_groups.new(name='palm.01.L')
_vg = ob_character.vertex_groups.new(name='f_index.01.L')
_vg = ob_character.vertex_groups.new(name='f_index.02.L')
_vg = ob_character.vertex_groups.new(name='thumb.01.L')
_vg = ob_character.vertex_groups.new(name='thumb.02.L')
_vg = ob_character.vertex_groups.new(name='thumb.03.L')
_vg = ob_character.vertex_groups.new(name='palm.02.L')
_vg = ob_character.vertex_groups.new(name='f_middle.01.L')
_vg = ob_character.vertex_groups.new(name='f_middle.02.L')
_vg = ob_character.vertex_groups.new(name='palm.03.L')
_vg = ob_character.vertex_groups.new(name='f_ring.01.L')
_vg = ob_character.vertex_groups.new(name='f_ring.02.L')
_vg = ob_character.vertex_groups.new(name='palm.04.L')
_vg = ob_character.vertex_groups.new(name='f_pinky.01.L')
_vg = ob_character.vertex_groups.new(name='f_pinky.02.L')
_vg = ob_character.vertex_groups.new(name='shoulder.R')
for _i, _w in zip([36, 37, 39, 134, 135, 168, 169, 170, 171, 172, 173, 174, 237, 276, 277, 278, 279, 288, 290, 291, 292, 294, 295, 296, 298, 299, 301, 302, 303, 305, 306, 307, 308, 309, 310, 313, 318, 320, 322, 323, 324, 327, 328, 360, 361, 362, 363, 364, 365, 366, 367, 368, 369, 465, 467, 469, 472, 474, 477, 484, 485, 486, 488, 489, 490, 492, 496, 498, 499, 500, 501, 502, 504, 505, 506, 507, 508, 509, 511, 513, 514, 523, 524, 525], [0.02424, 0.06074, 0.05374, 0.1137, 0.1246, 0.7507, 0.8911, 0.1566, 0.6046, 0.2217, 0.3542, 0.6829, 0.05013, 0.1194, 0.1352, 0.08949, 0.05804, 0.0579, 0.0001095, 0.5201, 0.1609, 0.0063, 0.4586, 0.1264, 0.168, 0.7583, 0.005995, 0.07916, 0.09807, 0.2555, 0.1177, 0.6994, 0.1866, 0.7835, 0.03579, 0.07012, 0.1172, 0.0007766, 0.03213, 0.1009, 0.02949, 0.03129, 0.05032, 0.0952, 0.2258, 0.2937, 0.0831, 0.833, 0.4201, 0.1537, 0.5706, 0.6431, 0.9323, 0.02208, 0.01437, 0.01111, 0.01014, 0.003873, 0.01279, 0.02208, 0.01437, 0.01111, 0.01014, 0.003873, 0.01279, 0.003873, 0.003873, 0.01279, 0.01014, 0.003873, 0.01014, 0.003873, 0.01279, 0.01014, 0.01279, 0.01014, 0.003873, 0.01279, 0.003873, 0.01279, 0.01014, 0.005068, 0.001937, 0.006393]): _vg.add([_i], _w, 'REPLACE')
_vg = ob_character.vertex_groups.new(name='upper_arm.R')
for _i, _w in zip([130, 131, 132, 133, 134, 135, 140, 141, 142, 143, 144, 145, 146, 147, 148, 149, 150, 151, 152, 153, 154, 155, 156, 157, 158, 159, 160, 161, 162, 163, 164, 165, 166, 167, 168, 169, 170, 171, 172, 237, 275, 277, 279, 282, 287, 288, 290, 291, 292, 294, 295, 296, 298, 299, 301, 302, 303, 305, 306, 307, 308, 309, 318, 320, 322, 323, 324, 364, 365, 493, 500, 503, 511, 512], [0.09769, 0.09984, 0.09677, 0.09467, 0.7188, 0.8223, 0.09075, 0.09059, 0.1044, 0.1036, 0.9713, 0.965, 0.9616, 0.9648, 0.9633, 0.9638, 0.9523, 0.9523, 0.8031, 0.8218, 0.7836, 0.7763, 0.7848, 0.7788, 0.7614, 0.763, 0.9629, 0.9799, 0.9619, 0.9817, 0.9653, 0.9539, 0.9611, 0.9684, 0.2074, 0.08579, 0.7274, 0.06574, 0.006458, 0.006568, 0.0, 0.05266, 0.03268, 0.0, 0.0, 0.0, 0.0, 0.06789, 0.0, 0.0, 0.0631, 0.0, 0.004234, 0.1355, 0.0, 0.01065, 0.806, 0.00114, 0.8519, 0.1523, 0.02869, 0.05813, 0.003069, 0.0, 0.7962, 0.8068, 0.7837, 0.03547, 0.01506, 0.0, 0.0, 0.0, 0.0, 0.0]): _vg.add([_i], _w, 'REPLACE')
_vg = ob_character.vertex_groups.new(name='forearm.R')
for _i, _w in zip([40, 41, 52, 53, 54, 55, 56, 113, 126, 127, 128, 129, 130, 131, 132, 133, 136, 137, 138, 139, 140, 141, 142, 143, 144, 145, 146, 147, 148, 149, 150, 151, 152, 153, 154, 155, 156, 157, 158, 159, 370, 371, 372, 373, 374, 375, 376, 377], [0.1114, 0.09403, 0.2171, 0.1505, 0.1014, 0.1562, 0.1172, 0.112, 0.6985, 0.6312, 0.9185, 0.9321, 0.8965, 0.8947, 0.9015, 0.9035, 0.6147, 0.8201, 0.8062, 0.872, 0.9046, 0.9068, 0.8914, 0.8936, 0.002285, 0.01451, 0.02327, 0.01752, 0.01886, 0.01732, 0.03737, 0.03946, 0.196, 0.1773, 0.2147, 0.222, 0.2139, 0.2196, 0.2367, 0.2353, 0.7388, 0.7073, 0.7628, 0.6544, 0.7595, 0.6976, 0.7582, 0.6728]): _vg.add([_i], _w, 'REPLACE')
_vg = ob_character.vertex_groups.new(name='hand.R')
for _i, _w in zip([40, 41, 52, 53, 54, 55, 56, 89, 96, 113, 126, 127, 128, 129, 136, 137, 138, 139, 370, 371, 372, 373, 374, 375, 376, 377], [0.09014, 0.02653, 0.5362, 0.728, 0.1307, 0.6353, 0.04458, 0.002884, 0.002069, 0.1378, 0.1641, 0.06657, 0.02986, 0.04176, 0.06138, 0.05009, 0.07778, 0.05036, 0.1074, 0.07193, 0.1586, 0.1062, 0.2096, 0.1182, 0.05754, 0.133]): _vg.add([_i], _w, 'REPLACE')
_vg = ob_character.vertex_groups.new(name='palm.01.R')
for _i, _w in zip([54, 96, 97, 112, 113, 114, 120, 321], [0.01992, 0.04539, 0.01043, 0.6283, 0.02512, 0.536, 0.2531, 0.1476]): _vg.add([_i], _w, 'REPLACE')
_vg = ob_character.vertex_groups.new(name='f_index.01.R')
for _i, _w in zip([60, 61, 104, 105, 108, 112, 114], [0.0817, 0.05569, 0.8544, 0.009451, 0.8683, 0.05714, 0.04017]): _vg.add([_i], _w, 'REPLACE')
_vg = ob_character.vertex_groups.new(name='f_index.02.R')
for _i, _w in zip([60, 66, 67, 72, 73, 104, 105, 106, 108, 109, 110], [0.01574, 0.8699, 0.9211, 0.06725, 0.04927, 0.009653, 0.9194, 0.05106, 0.0004499, 0.9454, 0.05151]): _vg.add([_i], _w, 'REPLACE')
_vg = ob_character.vertex_groups.new(name='thumb.01.R')
for _i, _w in zip([53, 54, 55, 112, 113, 114, 120, 121, 126, 138, 139, 321, 370, 375, 377], [0.04013, 0.6034, 0.06802, 0.117, 0.5748, 0.05234, 0.3928, 0.0408, 0.01576, 0.04954, 0.02728, 0.04515, 0.02875, 0.1234, 0.1187]): _vg.add([_i], _w, 'REPLACE')
_vg = ob_character.vertex_groups.new(name='thumb.02.R')
for _i, _w in zip([54, 112, 113, 114, 115, 116, 117, 118, 120, 121, 122, 123, 125, 321], [0.09895, 0.05754, 0.1083, 0.2259, 0.9211, 0.517, 0.07797, 0.03698, 0.239, 0.925, 0.07693, 0.837, 0.02089, 0.703]): _vg.add([_i], _w, 'REPLACE')
_vg = ob_character.vertex_groups.new(name='thumb.03.R')
for _i, _w in zip([116, 117, 118, 119, 120, 122, 123, 124, 125, 321], [0.4807, 0.9148, 0.9558, 1.003, 0.02601, 0.9038, 0.157, 0.9916, 0.9636, 0.05508]): _vg.add([_i], _w, 'REPLACE')
_vg = ob_character.vertex_groups.new(name='palm.02.R')
for _i, _w in zip([53, 55, 57, 60, 61, 89, 96, 97, 112, 114, 120], [0.00499, 0.05896, 0.02208, 0.02629, 0.02383, 0.08909, 0.7192, 0.8721, 0.1062, 0.08471, 0.03473]): _vg.add([_i], _w, 'REPLACE')
_vg = ob_character.vertex_groups.new(name='f_middle.01.R')
for _i, _w in zip([59, 60, 61, 62, 63, 66, 67, 68, 96, 97, 98, 99, 104, 108], [0.1361, 0.7296, 0.8473, 0.7537, 0.03827, 0.03666, 0.003992, 0.005095, 0.03751, 0.01042, 0.01822, 0.004036, 0.06359, 0.06434]): _vg.add([_i], _w, 'REPLACE')
_vg = ob_character.vertex_groups.new(name='f_middle.02.R')
for _i, _w in zip([59, 60, 62, 65, 68, 71, 74, 98, 99, 100, 101], [0.02986, 0.02138, 0.01651, 0.8854, 0.9137, 0.07872, 0.05076, 0.8961, 0.927, 0.07629, 0.04085]): _vg.add([_i], _w, 'REPLACE')
_vg = ob_character.vertex_groups.new(name='palm.03.R')
for _i, _w in zip([59, 85, 89, 96], [0.02437, 0.08957, 0.6762, 0.0828]): _vg.add([_i], _w, 'REPLACE')
_vg = ob_character.vertex_groups.new(name='f_ring.01.R')
for _i, _w in zip([45, 57, 58, 59, 60, 62, 63, 64, 65, 69, 75, 82, 89, 90, 91, 93], [0.06661, 0.001657, 0.1216, 0.6367, 0.05403, 0.1201, 0.7814, 0.08031, 0.00728, 0.4807, 0.005268, 0.005241, 0.02736, 0.1024, 0.4753, 0.003486]): _vg.add([_i], _w, 'REPLACE')
_vg = ob_character.vertex_groups.new(name='f_ring.02.R')
for _i, _w in zip([58, 59, 64, 69, 70, 75, 90, 91, 92, 93], [0.01417, 0.02204, 0.7992, 0.4953, 0.05785, 0.01572, 0.8009, 0.4963, 0.05767, 0.01265]): _vg.add([_i], _w, 'REPLACE')
_vg = ob_character.vertex_groups.new(name='palm.04.R')
for _i, _w in zip([40, 41, 42, 43, 44, 45, 52, 55, 56, 57, 58, 62, 63, 85, 89, 97, 126, 127, 128, 136, 137, 138, 370, 371, 372, 373, 376, 377], [0.7851, 0.8571, 0.8868, 0.9236, 0.07634, 0.04249, 0.2193, 0.06007, 0.8186, 0.9108, 0.04218, 0.02482, 0.01678, 0.8192, 0.1227, 0.01159, 0.0773, 0.275, 0.01832, 0.3064, 0.1142, 0.03137, 0.08757, 0.1846, 0.06559, 0.2253, 0.162, 0.01224]): _vg.add([_i], _w, 'REPLACE')
_vg = ob_character.vertex_groups.new(name='f_pinky.01.R')
for _i, _w in zip([42, 43, 44, 45, 46, 47, 58, 59, 63, 64, 85, 86], [0.07374, 0.05315, 0.8286, 0.8452, 0.02542, 0.007165, 0.7279, 0.06913, 0.09433, 0.02745, 0.03934, 0.02216]): _vg.add([_i], _w, 'REPLACE')
_vg = ob_character.vertex_groups.new(name='f_pinky.02.R')
for _i, _w in zip([44, 45, 46, 47, 48, 49, 58, 82, 83, 86, 87], [0.05576, 0.01715, 0.902, 0.9192, 0.06251, 0.0495, 0.0236, 0.9121, 0.06166, 0.8927, 0.07462]): _vg.add([_i], _w, 'REPLACE')
_vg = ob_character.vertex_groups.new(name='thigh.L')
_vg = ob_character.vertex_groups.new(name='shin.L')
for _i, _w in zip([0, 1, 2, 3, 4, 5, 6, 7, 8, 9, 10, 11, 12, 13, 14, 15, 16, 17, 18, 19, 20, 21, 22, 23, 24, 25, 179, 180, 181, 185, 186, 187, 188, 189, 192, 194, 195, 196, 197, 198, 201, 204, 250, 251, 260, 412, 413, 414, 415, 416, 418, 419, 420, 421, 422, 423, 424, 425], [0.0, 0.0, 0.0, 0.0, 0.0, 0.0, 0.0, 0.0, 0.0, 0.0, 0.0, 0.0, 0.0, 0.0, 0.0, 0.0, 0.0, 0.0, 0.0, 0.0, 0.0, 0.0, 0.0, 0.0, 0.0, 0.0, 0.0, 0.0, 0.0, 0.0, 0.0, 0.0, 0.0, 0.0, 0.0, 0.0, 0.0, 0.0, 0.0, 0.0, 0.0, 0.0, 0.0, 0.0, 0.0, 0.0, 0.0, 0.0, 0.0, 0.0, 0.0, 0.0, 0.0, 0.0, 0.0, 0.0, 0.0, 0.0]): _vg.add([_i], _w, 'REPLACE')
_vg = ob_character.vertex_groups.new(name='foot.L')
for _i, _w in zip([0, 1, 2, 3, 4, 5, 6, 7, 8, 9, 10, 11, 12, 13, 14, 15, 16, 17, 18, 19, 20, 21, 22, 23, 24, 25, 179, 180, 185, 186, 187, 188, 191, 192, 194, 197, 198, 201, 251, 412, 418, 419, 420, 421, 422, 423, 424, 425], [0.0, 0.0, 0.0, 0.0, 0.0, 0.0, 0.0, 0.0, 0.0, 0.0, 0.0, 0.0, 0.0, 0.0, 0.0, 0.0, 0.0, 0.0, 0.0, 0.0, 0.0, 0.0, 0.0, 0.0, 0.0, 0.0, 0.0, 0.0, 0.0, 0.0, 0.0, 0.0, 0.0, 0.0, 0.0, 0.0, 0.0, 0.0, 0.0, 0.0, 0.0, 0.0, 0.0, 0.0, 0.0, 0.0, 0.0, 0.0]): _vg.add([_i], _w, 'REPLACE')
_vg = ob_character.vertex_groups.new(name='toe.L')
_vg = ob_character.vertex_groups.new(name='heel.L')
_vg = ob_character.vertex_groups.new(name='heel.02.L')
_vg = ob_character.vertex_groups.new(name='thigh.R')
for _i, _w in zip([205, 206, 207, 208, 209, 210, 211, 214, 215, 216, 217, 218, 219, 222, 223, 224, 225, 226, 227, 230, 231, 232, 233, 234, 238, 239, 240, 241, 242, 243, 244, 245, 246, 252, 253, 254, 255, 256, 257, 258, 261, 262, 263, 264, 265, 266, 269, 270, 271, 272, 273, 280, 283, 284, 285, 286, 289, 293, 297, 300, 304, 314, 315, 316, 317, 319, 378, 379, 380, 381, 382, 383, 384, 385, 386, 387, 388, 389, 390, 391, 392, 393, 394, 395, 396, 397, 398, 399, 400, 401, 402, 403, 404, 405, 406, 407, 426, 427, 428, 430, 431, 432, 433, 434, 435, 436, 437, 438, 439, 440, 441], [0.7884, 0.5137, 0.9888, 0.9782, 0.8243, 0.1195, 0.03435, 0.4651, 0.9749, 0.9746, 0.8322, 0.1168, 0.03209, 0.8779, 0.9967, 0.9844, 0.8199, 0.1613, 0.019, 0.9938, 0.9796, 0.8176, 0.1384, 0.0588, 0.965, 0.9954, 0.9814, 0.986, 0.8131, 0.8166, 0.1616, 0.1579, 0.03087, 0.9309, 0.7117, 0.9393, 0.9785, 0.8288, 0.1618, 0.08568, 0.5552, 0.962, 0.9741, 0.8374, 0.1176, 0.07223, 0.8438, 0.4762, 0.116, 0.2672, 0.7197, 0.09543, 0.7257, 0.9319, 0.07445, 0.8662, 0.09044, 0.09214, 0.008564, 0.7478, 0.05811, 0.9851, 0.9464, 0.9694, 0.8208, 0.08976, 0.1721, 0.01665, 0.2133, 0.208, 0.2006, 0.0806, 0.168, 0.2034, 0.1131, 0.1518, 0.1457, 0.1335, 0.139, 0.1242, 0.1142, 0.1194, 0.134, 0.1421, 0.1382, 0.1186, 0.1257, 0.1217, 0.03777, 0.05295, 0.0443, 0.05132, 0.01047, 0.02509, 0.06914, 0.07379, 0.09978, 0.1012, 0.0133, 0.1632, 0.09718, 0.08214, 0.1994, 0.09743, 0.1952, 0.1866, 0.07172, 0.06501, 0.01198, 0.1532, 0.189]): _vg.add([_i], _w, 'REPLACE')
_vg = ob_character.vertex_groups.new(name='shin.R')
for _i, _w in zip([0, 1, 2, 3, 4, 5, 6, 7, 8, 9, 10, 11, 12, 13, 14, 15, 16, 17, 18, 19, 20, 21, 22, 23, 24, 25, 175, 176, 177, 178, 179, 180, 181, 182, 185, 186, 187, 188, 189, 190, 191, 192, 194, 195, 197, 198, 199, 201, 203, 204, 209, 210, 211, 212, 213, 217, 218, 219, 220, 221, 225, 226, 227, 228, 229, 232, 233, 234, 235, 236, 242, 243, 244, 245, 246, 247, 248, 249, 250, 251, 256, 257, 258, 259, 260, 264, 265, 266, 267, 268, 400, 401, 402, 403, 404, 405, 406, 407, 412, 413, 414, 415, 416, 417, 418, 419, 420, 421, 422, 423, 424, 425, 480, 481, 482, 483], [0.0, 0.0, 0.0, 0.0, 0.0, 0.0, 0.0, 0.0, 0.0, 0.0, 0.0, 0.0, 0.0, 0.0, 0.0, 0.0, 0.0, 0.0, 0.0, 0.0, 0.0, 0.0, 0.0, 0.0, 0.0, 0.0, 0.07688, 0.07383, 0.1397, 0.1225, 0.1594, 0.07968, 0.2511, 0.1055, 0.0, 0.01554, 0.0, 0.0, 0.0, 0.04228, 0.0, 0.0, 0.0, 0.0, 0.0, 0.0, 0.06754, 0.0, 0.07187, 0.0, 0.1755, 0.88, 0.9522, 0.9143, 0.2557, 0.1674, 0.8828, 0.9549, 0.9244, 0.2498, 0.18, 0.8383, 0.9644, 0.9649, 0.7644, 0.1823, 0.8612, 0.9395, 0.9435, 0.2673, 0.1866, 0.1833, 0.838, 0.8417, 0.9575, 0.9762, 0.9732, 0.965, 0.7473, 0.764, 0.1707, 0.8377, 0.9131, 0.9705, 0.6818, 0.1621, 0.8819, 0.9258, 0.9665, 0.2826, 0.9467, 0.9451, 0.9459, 0.9477, 0.9679, 0.9593, 0.9286, 0.9249, 0.006732, 0.0, 0.02411, 0.0, 0.0, 0.0, 0.0, 0.0, 0.0, 0.0, 0.0, 0.0, 0.0, 0.0, 0.03144, 0.003683, 0.02871, 0.002745]): _vg.add([_i], _w, 'REPLACE')
_vg = ob_character.vertex_groups.new(name='foot.R')
for _i, _w in zip([0, 1, 2, 3, 4, 5, 6, 7, 8, 9, 10, 11, 12, 13, 14, 15, 16, 17, 18, 19, 20, 21, 22, 23, 24, 25, 175, 176, 177, 178, 179, 180, 181, 182, 183, 184, 185, 186, 187, 188, 189, 190, 191, 192, 193, 194, 195, 196, 197, 198, 199, 200, 201, 202, 203, 204, 212, 213, 220, 221, 228, 229, 235, 236, 248, 249, 250, 251, 259, 260, 267, 268, 412, 413, 414, 415, 416, 417, 418, 419, 420, 421, 422, 423, 424, 425, 480, 481, 482, 483], [1.0, 1.0, 1.0, 1.0, 1.0, 1.0, 1.0, 1.0, 1.0, 1.0, 1.0, 1.0, 1.0, 1.0, 1.0, 1.0, 1.0, 1.0, 1.0, 1.0, 1.0, 1.0, 1.0, 0.4576, 1.0, 1.0, 0.6182, 0.6423, 0.4283, 0.895, 0.608, 0.5131, 0.6742, 0.8365, 0.1082, 0.07984, 1.0, 0.8415, 1.0, 1.0, 1.0, 0.8644, 1.0, 1.0, 0.05744, 0.9517, 1.0, 0.007381, 1.0, 1.0, 0.792, 0.8368, 1.0, 0.8052, 0.8943, 1.0, 0.5739, 0.6812, 0.4828, 0.5391, 0.2066, 0.241, 0.2565, 0.7385, 0.3821, 0.4002, 0.4381, 0.3345, 0.1511, 0.3336, 0.3081, 0.9841, 1.0, 1.0, 0.9569, 0.9989, 1.0, 0.8599, 1.0, 1.0, 1.0, 1.0, 1.0, 1.0, 1.0, 1.0, 0.5353, 0.4667, 0.5192, 0.4336]): _vg.add([_i], _w, 'REPLACE')
_vg = ob_character.vertex_groups.new(name='toe.R')
for _i, _w in zip([175, 176, 179, 181, 183, 184, 190, 193, 196, 200, 202, 221, 408, 409, 410, 411, 412, 414, 416, 417, 480, 481, 482, 483], [0.009485, 0.0, 0.0, 0.0, 0.895, 0.922, 0.0, 0.943, 0.9723, 0.0, 0.1719, 0.0, 0.9763, 0.9803, 0.9794, 0.9847, 0.0, 0.0, 0.0, 0.0, 0.0, 0.05789, 0.1145, 0.2516]): _vg.add([_i], _w, 'REPLACE')
_vg = ob_character.vertex_groups.new(name='heel.R')
for _i, _w in zip([175, 177, 178, 179, 180, 181, 182, 185, 187, 188, 189, 191, 192, 194, 195, 197, 198, 199, 201, 203, 204, 213, 228, 229, 236, 248, 249, 250, 251, 259, 260, 268, 412, 413, 414, 415, 418, 419, 420, 421, 422, 423, 424, 425], [0.01489, 0.8578, 0.07328, 0.8823, 0.9066, 0.8172, 0.03073, 0.9243, 0.9626, 0.9817, 0.8506, 0.908, 0.9705, 0.9477, 0.8376, 0.9746, 0.9255, 0.04828, 0.9586, 0.0654, 0.8579, 0.01016, 0.05379, 0.7204, 0.08168, 0.05471, 0.06814, 0.7538, 0.7624, 0.0436, 0.7045, 0.09263, 0.454, 0.4188, 0.4621, 0.4253, 0.9567, 0.9618, 0.9842, 0.9748, 0.9626, 0.9817, 0.9746, 0.9586]): _vg.add([_i], _w, 'REPLACE')
_vg = ob_character.vertex_groups.new(name='heel.02.R')
for _i, _w in zip([175, 178, 182, 185, 186, 187, 188, 189, 190, 191, 192, 194, 195, 197, 198, 199, 201, 202, 203, 204, 213, 236, 268, 412, 413, 414, 415, 416, 417, 419, 422, 423, 424, 425, 480, 481, 482, 483], [0.07731, 0.1228, 0.1012, 0.06733, 0.9474, 0.006866, 0.0004074, 0.1277, 0.9618, 0.08898, 0.004923, 0.04411, 0.1532, 0.0001452, 0.0435, 0.6812, 0.0008063, 0.1877, 0.6929, 0.08281, 0.002583, 0.03769, 0.01425, 0.5344, 0.5712, 0.5074, 0.5447, 0.9798, 0.9893, 0.008245, 0.006866, 0.0004074, 0.0001452, 0.0008063, 0.4737, 0.4899, 0.4809, 0.4947]): _vg.add([_i], _w, 'REPLACE')
_vg = ob_character.vertex_groups.new(name='f_index.03.L')
_vg = ob_character.vertex_groups.new(name='f_middle.03.L')
_vg = ob_character.vertex_groups.new(name='f_ring.03.L')
_vg = ob_character.vertex_groups.new(name='f_pinky.03.L')
_vg = ob_character.vertex_groups.new(name='f_index.03.R')
for _i, _w in zip([66, 67, 72, 73, 78, 79, 105, 106, 107, 109, 110, 111], [0.06934, 0.03846, 0.9284, 0.9484, 0.9924, 0.994, 0.03827, 0.9469, 0.9956, 0.01223, 0.9471, 0.9943]): _vg.add([_i], _w, 'REPLACE')
_vg = ob_character.vertex_groups.new(name='f_middle.03.R')
for _i, _w in zip([65, 68, 71, 74, 77, 80, 98, 99, 100, 101, 102, 103], [0.0615, 0.04711, 0.9167, 0.9471, 0.9909, 0.9946, 0.05562, 0.03216, 0.9196, 0.9529, 0.991, 0.9949]): _vg.add([_i], _w, 'REPLACE')
_vg = ob_character.vertex_groups.new(name='f_ring.03.R')
for _i, _w in zip([64, 70, 75, 76, 81, 90, 92, 93, 94, 95], [0.07296, 0.93, 0.9389, 0.9913, 0.9933, 0.0715, 0.9308, 0.9412, 0.9915, 0.9939]): _vg.add([_i], _w, 'REPLACE')
_vg = ob_character.vertex_groups.new(name='f_pinky.03.R')
for _i, _w in zip([46, 47, 48, 49, 50, 51, 82, 83, 84, 86, 87, 88], [0.05409, 0.04255, 0.9345, 0.9483, 0.9917, 0.9944, 0.04844, 0.9357, 0.9917, 0.05776, 0.9214, 0.9881]): _vg.add([_i], _w, 'REPLACE')
_m = ob_character.modifiers.new('Reflexión', 'MIRROR')
_m.use_clip = True
_m = ob_character.modifiers.new('Esqueleto', 'ARMATURE')
_m = ob_character.modifiers.new('Esqueleto.001', 'ARMATURE')
_m = ob_character.modifiers.new('Esqueleto.002', 'ARMATURE')
_m.object = ob_metarig

# ---- collection membership
col_collection_1.objects.link(ob_metarig)
col_collection_1.objects.link(ob_holster)
col_collection_1.objects.link(ob_character)

# ---- scene / render settings (as saved in the file)
scene.frame_start = 1; scene.frame_end = 250; scene.frame_set(0)
scene.render.engine = 'BLENDER_EEVEE_NEXT'
scene.render.resolution_percentage = 50
scene.render.dither_intensity = 0.0
scene.cycles.use_denoising = False
scene.cycles.samples = 10
scene.cycles.sampling_pattern = 'TABULATED_SOBOL'
scene.cycles.light_sampling_threshold = 0.0
scene.cycles.use_adaptive_sampling = False
scene.cycles.use_light_tree = False
scene.cycles.blur_glossy = 0.0
scene.cycles.pixel_filter_type = 'GAUSSIAN'
scene.cycles.sample_clamp_indirect = 0.0
scene.view_settings.view_transform = 'Standard'
bpy.context.view_layer.update()

# ---- added for rendering (the .blend has no active camera and no usable light): camera, sun
cam_auto = bpy.data.cameras.new('AutoCamera')
cam_auto.lens = 50.0
cam_auto.sensor_width = 36.0
cam_auto.clip_end = 1000.0
ob_auto_camera = bpy.data.objects.new('AutoCamera', cam_auto)
scene.collection.objects.link(ob_auto_camera)
ob_auto_camera.location = (2.60893, -3.17678, 3.13431)
ob_auto_camera.rotation_euler = (1.09748, -7.21219e-08, 0.694738)
scene.camera = ob_auto_camera
light_auto_sun = bpy.data.lights.new('AutoSun', 'SUN')
light_auto_sun.energy = 3.0
light_auto_sun.angle = 0.0523599
ob_auto_sun = bpy.data.objects.new('AutoSun', light_auto_sun)
scene.collection.objects.link(ob_auto_sun)
ob_auto_sun.rotation_euler = (0.872665, 0.174533, 0.523599)
bpy.context.view_layer.update()
